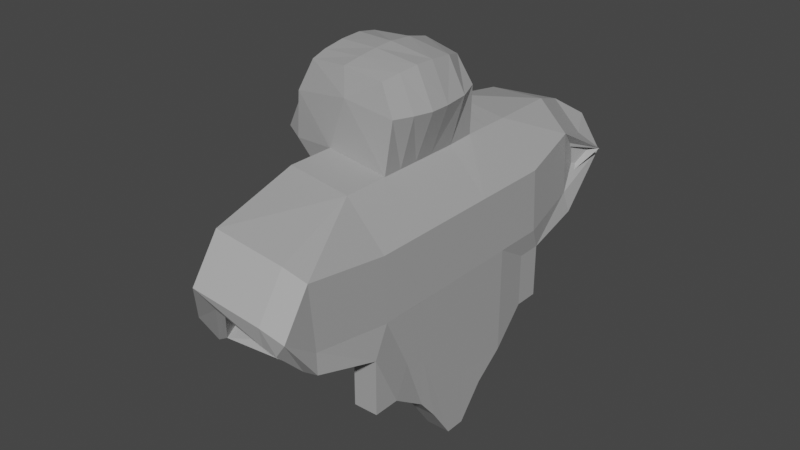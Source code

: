 # Source: Enemy_v0.1.blend  (saved by Blender 2.93.21; exported with 4.5.12 LTS)
import bpy
from mathutils import Matrix  # noqa: F401  (used for matrix-valued properties, if any)

bpy.ops.wm.read_factory_settings(use_empty=True)
scene = bpy.context.scene
scene.name = 'Scene'

# ---- collections
col_collection = bpy.data.collections.new('Collection'); scene.collection.children.link(col_collection)

# ---- materials (node trees are filled in below, after node groups)
mat_material_001 = bpy.data.materials.new('Material.001')
mat_material_001.use_transparent_shadow = False
mat_material = bpy.data.materials.new('Material')
mat_material.alpha_threshold = 0.0
mat_material.use_transparent_shadow = False
mat_material.line_color = (0.0, 0.0, 0.0, 1.0)

# ---- material node trees
mat_material_001.use_nodes = True; mat_material_001.node_tree.nodes.clear()
_N = mat_material_001.node_tree.nodes; _L = mat_material_001.node_tree.links
n0 = _N.new('ShaderNodeBsdfPrincipled'); n0.name = 'Principled BSDF'; n0.location = (10, 300)
n0.distribution = 'GGX'
n0.subsurface_method = 'BURLEY'
n0.inputs[0].default_value = (0.3844, 0.3844, 0.3844, 1.0)
n0.inputs[3].default_value = 1.45
n0.inputs[27].default_value = (0.0, 0.0, 0.0, 1.0)
n0.inputs[28].default_value = 1.0
n1 = _N.new('ShaderNodeOutputMaterial'); n1.name = 'Material Output'; n1.location = (300, 300)
_L.new(n0.outputs[0], n1.inputs[0])
n1.is_active_output = True
mat_material.use_nodes = True; mat_material.node_tree.nodes.clear()
_N = mat_material.node_tree.nodes; _L = mat_material.node_tree.links
n0 = _N.new('ShaderNodeOutputMaterial'); n0.name = 'Material Output'; n0.location = (300, 300)
n1 = _N.new('ShaderNodeBsdfPrincipled'); n1.name = 'Principled BSDF'; n1.location = (10, 300)
n1.distribution = 'GGX'
n1.subsurface_method = 'BURLEY'
n1.inputs[0].default_value = (0.0, 0.0, 0.0, 1.0)
n1.inputs[2].default_value = 0.4
n1.inputs[3].default_value = 1.45
n1.inputs[13].default_value = 1.0
n1.inputs[27].default_value = (0.0, 0.0, 0.0, 1.0)
n1.inputs[28].default_value = 1.0
_L.new(n1.outputs[0], n0.inputs[0])
n0.is_active_output = True

# ---- world
world_world = bpy.data.worlds.new('World'); scene.world = world_world
world_world.use_nodes = True; world_world.node_tree.nodes.clear()
_N = world_world.node_tree.nodes; _L = world_world.node_tree.links
n0 = _N.new('ShaderNodeOutputWorld'); n0.name = 'World Output'; n0.location = (300, 300)
n1 = _N.new('ShaderNodeBackground'); n1.name = 'Background'; n1.location = (10, 300)
n1.inputs[0].default_value = (0.05088, 0.05088, 0.05088, 1.0)
_L.new(n1.outputs[0], n0.inputs[0])
n0.is_active_output = True
world_world.color = (0.05088, 0.05088, 0.05088)
world_world.use_sun_shadow = False
world_world.sun_shadow_jitter_overblur = 0.0

# ---- meshes
me_cube_002 = bpy.data.meshes.new('Cube.002')
me_cube_002.from_pydata([(-0.6181, -1.183, -0.2327), (-0.7042, -1.0, 0.9312), (-1.328, 1.118, -0.2161), (-0.7042, 1.0, 0.9312), (1.382, -1.183, -0.2327), (0.7987, -1.0, 1.078), (0.6722, 1.118, -0.2161), (0.7987, 1.0, 1.078), (-1.0, 0.0, -1.0), (-1.0, -1.0, 0.5012), (-0.7042, 0.0, 0.9312), (-0.9972, 1.001, 0.4996), (-0.3278, 1.118, -0.2161), (0.04722, 1.0, 1.005), (1.0, 1.0, 0.5012), (1.0, 0.0, -1.0), (0.7987, 0.0, 1.078), (1.0, -1.0, 0.5012), (0.3819, -1.183, -0.2327), (0.04722, -1.0, 1.005), (-7.595, 0.76, 1.546), (0.0, 0.0, -1.0), (0.0, -1.0, 0.5012), (1.0, 0.0, 0.0), (0.0, 1.0, 0.5012), (-1.0, 0.0, 0.0), (-0.6181, -0.9387, -0.2327), (0.7987, -0.7561, 1.078), (-0.7042, -0.7561, 0.9312), (1.382, -0.9387, -0.2327), (-5.997, 0.76, 1.412), (0.3819, -0.9387, -0.2327), (1.0, -0.7561, 0.5012), (-1.0, -0.7561, 0.5012), (-0.7042, -0.378, 0.9312), (1.015, -0.3971, -0.7039), (-1.0, -0.378, 0.0), (-0.9849, -0.3971, -0.7039), (0.7987, -0.378, 1.078), (-6.796, 0.5213, 1.479), (0.0151, -0.3971, -0.7039), (1.0, -0.378, 0.0), (-0.7042, -0.189, 0.9312), (1.0, -0.189, -1.0), (-1.0, -0.189, 0.0), (-1.0, -0.189, -1.0), (0.7987, -0.189, 1.078), (-7.595, 0.5213, 1.546), (0.0, -0.189, -1.0), (1.0, -0.189, 0.0), (-1.0, -0.5671, -0.4988), (0.7987, -0.5671, 1.078), (-5.997, 0.5213, 1.412), (0.0, -0.5671, -0.4988), (1.0, -0.5671, 0.5012), (-0.7042, -0.5671, 0.9312), (1.0, -0.5671, -0.4988), (-1.0, -0.5671, 0.5012), (-0.7042, 0.5213, 0.9312), (1.0, 0.5213, -0.4988), (-1.0, 0.5213, -0.4988), (0.7987, 0.5213, 1.078), (-6.796, 1.0, 1.479), (0.0, 0.5213, -0.4988), (1.0, 0.5213, 0.5012), (-1.0, 0.5213, 0.5012), (-0.9849, 0.2415, -0.7039), (0.7987, 0.2606, 1.078), (-7.529, 1.044, 1.538), (0.0151, 0.2415, -0.7039), (1.0, 0.2606, 0.0), (-0.7042, 0.2606, 0.9312), (1.015, 0.2415, -0.7039), (-1.0, 0.2606, 0.0), (-0.7042, 0.76, 0.9312), (0.6722, 0.8784, -0.2161), (-1.0, 0.76, 0.5012), (-1.328, 0.8784, -0.2161), (0.7987, 0.76, 1.078), (-5.997, 1.0, 1.412), (-0.3278, 0.8784, -0.2161), (1.0, 0.76, 0.5012), (-0.9938, -1.0, 0.4998), (-0.9912, 1.001, 0.4983), (1.006, 1.0, 0.5002), (1.006, -1.0, 0.5002), (0.006152, -1.0, 0.5), (1.006, 0.0, 0.5002), (0.006152, 1.0, 0.5), (-0.9938, 0.0, 0.4998), (-0.9938, -0.7561, 0.4998), (1.006, -0.7561, 0.5002), (1.006, -0.378, 0.5002), (-0.9938, -0.378, 0.4998), (1.006, -0.189, 0.5002), (-0.9938, -0.189, 0.4998), (-0.9938, -0.5671, 0.4998), (1.006, -0.5671, 0.5002), (1.006, 0.5213, 0.5002), (-0.9938, 0.5213, 0.4998), (-0.9938, 0.2606, 0.4998), (1.006, 0.2606, 0.5002), (1.006, 0.76, 0.5002), (-0.9938, 0.76, 0.4998), (-1.328, 1.118, 0.2841), (0.6722, 1.118, 0.2841), (1.382, -1.183, 0.2675), (-0.6181, -1.183, 0.2675), (0.3819, -1.183, 0.2675), (1.0, 0.0, -0.4998), (-0.3278, 1.118, 0.2841), (-1.0, 0.0, -0.4998), (-1.0, -0.7561, 0.001374), (1.0, -0.7561, 0.001374), (1.0, -0.378, -0.4998), (-1.0, -0.378, -0.4998), (1.0, -0.189, -0.4998), (-1.0, -0.189, -0.4998), (-1.0, -0.5671, 0.001374), (1.0, -0.5671, 0.001374), (-1.0, 0.5213, 0.001374), (1.0, 0.5213, 0.001374), (-1.0, 0.2606, -0.4998), (1.0, 0.2606, -0.4998), (0.6722, 0.8784, 0.2841), (-1.328, 0.8784, 0.2841), (-2.976, -1.0, 1.247), (-2.929, 1.0, 1.256), (-2.446, -1.0, 1.461), (-2.443, 1.0, 1.472), (-2.976, 0.0, 1.247), (-2.686, 1.0, 1.364), (-2.446, 0.0, 1.461), (-2.711, -1.0, 1.354), (-2.711, 0.0, 1.354), (-2.446, -0.7561, 1.461), (-2.976, -0.7561, 1.247), (-2.976, -0.378, 1.247), (-2.446, -0.378, 1.461), (-2.711, -0.378, 1.354), (-2.976, -0.189, 1.247), (-2.446, -0.189, 1.461), (-2.711, -0.189, 1.354), (-2.446, -0.5671, 1.461), (-2.711, -0.5671, 1.354), (-2.976, -0.5671, 1.247), (-2.929, 0.5213, 1.256), (-2.443, 0.5213, 1.472), (-2.686, 0.5213, 1.364), (-2.446, 0.2606, 1.461), (-2.711, 0.2606, 1.354), (-2.976, 0.2606, 1.247), (-2.929, 0.76, 1.256), (-2.443, 0.76, 1.472), (-9.434, 0.8287, 1.324), (-2.976, -1.0, 1.247), (-7.436, 0.8287, 1.335), (-8.396, 0.5909, 1.315), (-9.374, 0.5913, 1.302), (-7.396, 0.5909, 1.32), (-8.435, 1.069, 1.329), (-9.434, 1.069, 1.324), (-7.436, 1.069, 1.335), (-2.446, -1.0, 1.461), (-2.711, -1.0, 1.354), (-2.446, -0.7561, 1.461), (-2.976, -0.7561, 1.247), (-2.976, -1.0, 1.247), (-2.446, -0.5671, 1.461), (-2.711, -0.5671, 1.354), (-2.976, -0.5671, 1.247), (-2.976, -1.0, 1.247), (-2.446, -1.0, 1.461), (-2.711, -1.0, 1.354), (-2.446, -0.7561, 1.461), (-2.976, -0.7561, 1.247), (-5.828, -1.019, 1.428), (-2.446, -0.5671, 1.461), (-2.711, -0.5671, 1.354), (-2.976, -0.5671, 1.247), (-2.446, -1.0, 1.461), (-2.711, -1.0, 1.354), (-2.446, -0.7561, 1.461), (-2.976, -0.7561, 1.247), (-7.476, -0.9635, 1.322), (-2.446, -0.5671, 1.461), (-2.711, -0.5671, 1.354), (-2.976, -0.5671, 1.247), (-7.438, -1.019, 1.56), (-6.633, -1.019, 1.494), (-7.438, -0.7756, 1.56), (-5.828, -0.7756, 1.428), (-7.476, -0.9635, 1.322), (-7.438, -0.5865, 1.56), (-6.633, -0.5865, 1.494), (-5.828, -0.5865, 1.428), (-9.319, -0.9897, 1.275), (-8.359, -0.9847, 1.287), (-9.532, -0.7068, 1.328), (-7.535, -0.7068, 1.341), (-9.517, -0.5175, 1.322), (-8.531, -0.5177, 1.333), (-7.535, -0.5178, 1.341), (-9.319, -0.9897, 1.275), (-8.359, -0.9847, 1.287), (-9.532, -0.7068, 1.328), (-7.535, -0.7068, 1.341), (-9.517, -0.5175, 1.322), (-8.531, -0.5177, 1.333), (-7.535, -0.5178, 1.341), (-7.269, 0.9275, 0.5803), (-5.174, 0.9243, 0.5655), (-6.729, 0.5862, 0.6244), (-7.97, 0.5692, 0.6679), (-5.871, 0.578, 0.6459), (-5.408, 1.336, 0.7067), (-7.449, 1.282, 0.6942), (-4.049, 1.158, 0.5566), (-5.657, 0.9152, 0.5868), (-6.501, -1.027, 0.7238), (-8.404, -1.067, 0.6791), (-7.393, -1.043, 0.6684), (-8.297, -0.6178, 0.6336), (-6.223, -0.6102, 0.6232), (-7.179, -0.5885, 0.6005), (-8.336, -0.4271, 0.6499), (-7.243, -0.4125, 0.6204), (-6.273, -0.4149, 0.6403), (-0.9938, -1.0, 0.4998), (-0.7042, -1.0, 0.9312), (0.04722, -1.0, 1.005), (-0.6181, -1.183, 0.2675), (-1.0, -1.0, 0.5012), (0.7987, -1.0, 1.078), (0.0, -1.0, 0.5012), (1.0, -1.0, 0.5012), (1.006, -1.0, 0.5002), (0.006152, -1.0, 0.5), (1.382, -1.183, 0.2675), (0.3819, -1.183, 0.2675), (-1.098, -1.752, 0.6183), (-0.7797, -1.73, 1.05), (-0.0802, -1.796, 1.065), (-0.686, -1.819, 0.464), (-1.103, -1.751, 0.6199), (0.7158, -1.798, 1.191), (-0.1499, -1.815, 0.5946), (0.8844, -1.76, 0.6197), (0.8906, -1.76, 0.6189), (-0.1438, -1.815, 0.5934), (1.327, -1.804, 0.4682), (0.2972, -1.832, 0.4634), (-1.238, 1.636, 1.094), (-0.1308, 1.637, 1.19), (-1.706, 1.58, 1.05), (-1.215, 1.675, 0.5983), (0.07105, 1.643, 0.6078), (-2.317, 1.655, 0.5712), (-2.315, 1.655, 0.5696), (0.08025, 1.643, 0.6068), (-1.209, 1.675, 0.5971), (-1.431, 1.669, 0.418), (0.4597, 1.681, 0.4144), (-0.5742, 1.685, 0.4133), (-1.219, -1.798, 1.09), (-1.769, -1.729, 1.099), (-1.169, -1.832, 1.267), (-4.655, -1.793, 1.247), (-6.289, -1.913, 1.411), (-5.823, 1.56, 1.19), (-6.123, 1.615, 1.191), (-8.032, 1.738, 1.404), (-3.458, 1.672, 1.315), (-3.026, 1.704, 1.434), (-3.552, 1.598, 1.176), (-6.729, 0.5862, 0.6244), (-7.97, 0.5692, 0.6679), (-5.871, 0.578, 0.6459), (-8.336, -0.4271, 0.6499), (-7.243, -0.4125, 0.6204), (-6.273, -0.4149, 0.6403), (-6.369, 0.0311, 0.1919), (-7.367, 0.03112, 0.1865), (-5.37, 0.03108, 0.1972), (-7.446, -0.0806, 0.1941), (-6.448, -0.08058, 0.2006), (-5.45, -0.08056, 0.2071), (-7.209, -1.181, 0.6752), (-6.37, -1.631, 0.6721), (-7.943, -1.202, 0.7271), (-8.902, -1.175, 0.959), (-6.865, -1.663, 0.6582), (-8.16, -1.72, 0.9686), (-7.421, 1.062, 1.19), (-8.388, 1.051, 1.279), (-1.919, 0.4622, 1.94), (-5.649, 1.53, 0.8543), (-6.539, 1.634, 1.032), (-8.441, 1.721, 1.14), (-1.042, -0.1781, 1.919), (-1.383, -0.3618, 1.927), (-1.042, 0.01094, 1.919), (-1.919, 0.4622, 1.94), (-6.765, 0.5189, 1.944), (-1.042, -0.1781, 1.919), (-1.251, 0.2575, 1.925), (-2.446, -0.5671, 1.461), (-7.438, -0.5865, 1.56), (-1.875, -0.5476, 1.938), (-1.042, -0.1781, 1.919), (-1.383, -0.3618, 1.927), (-1.042, 0.01094, 1.919), (-1.383, -0.3618, 1.927), (-1.251, 0.2575, 1.925), (-1.875, -0.5476, 1.938), (-5.947, -0.586, 2.016), (-1.042, 0.01094, 1.919), (-1.251, 0.2575, 1.925), (-3.475, 0.4758, 2.162), (-2.498, -0.1747, 2.261), (-2.736, -0.3485, 2.236), (-3.005, -0.523, 2.204), (-2.512, 0.01138, 2.258), (-2.677, 0.2497, 2.229), (-6.61, 0.4981, 2.235), (-6.124, -0.1879, 2.315), (-6.202, -0.3669, 2.29), (-6.254, -0.5409, 2.259), (-6.106, -0.006586, 2.327), (-6.194, 0.2352, 2.305), (-9.63, 0.4863, 2.171), (-9.386, -0.1805, 2.313), (-9.447, -0.378, 2.276), (-9.255, -0.5346, 2.242), (-9.393, 0.02598, 2.323), (-9.459, 0.2189, 2.288), (-10.99, 0.5175, 1.903), (-11.42, -0.2142, 1.96), (-11.28, -0.4009, 1.955), (-10.57, -0.5608, 1.955), (-11.42, -0.02517, 1.96), (-11.42, 0.2345, 1.958), (-11.31, 0.4907, 1.516), (-13.19, -0.2195, 1.544), (-12.99, -0.4101, 1.539), (-10.97, -0.5447, 1.533), (-13.28, -0.01679, 1.552), (-13.31, 0.2472, 1.542), (-5.657, 0.976, 0.4272), (-4.549, 1.062, 0.5781), (-5.486, 1.037, 0.5614), (-7.211, -0.6777, 0.5139), (-5.214, -0.6856, 0.5269), (-6.151, -0.6611, 0.4973), (-0.7042, 0.5213, 0.9312), (-0.7042, 0.2606, 0.9312), (-2.929, 0.5213, 1.256), (-2.976, 0.2606, 1.247), (-6.729, 0.5862, 0.6244), (-7.97, 0.5692, 0.6679), (-6.369, 0.0311, 0.1919), (-7.367, 0.03112, 0.1865), (0.3523, -2.09, 0.7248), (-0.3472, -2.025, 0.7098), (1.148, -2.093, 0.8515), (-1.336, -2.024, 0.7593), (-0.7869, -2.093, 0.7499), (-0.7369, -2.127, 0.9274), (-4.223, -2.088, 0.9072), (-4.645, -2.13, 0.9114), (-5.857, -2.208, 1.071), (-6.433, -1.958, 0.4911), (-5.938, -1.926, 0.5117), (-7.728, -2.015, 0.6531), (1.009, 2.048, 0.9483), (-1.073, 2.049, 1.044), (0.3456, 2.051, 0.9628), (-3.875, 2.027, 1.045), (-9.178, 2.033, 1.278), (-3.969, 2.116, 1.288), (-1.304, 2.01, 1.03), (-3.962, 1.977, 1.056), (-4.717, 2.016, 0.8653), (-9.587, 2.016, 1.014), (-1.037, 2.167, 0.796), (0.1665, 2.199, 0.8698), (-1.68, 2.175, 0.8179), (-5.77, 2.184, 0.9618), (-7.471, 2.374, 1.145), (-3.01, 2.277, 1.02), (-2.461, 2.348, 1.114), (-3.231, 2.161, 0.9172), (-5.829, 2.141, 0.9899), (-6.798, 2.114, 0.8094), (-8.158, 2.269, 0.9106), (-6.798, 2.114, 0.5901), (-9.475, 1.857, 0.7861), (-8.046, 2.11, 0.6826), (-8.441, 1.721, 1.14), (-9.587, 2.016, 1.014), (-8.672, 0.5802, 0.9851), (-8.926, -0.4723, 0.986), (-9.445, 0.03693, 1.312), (-8.611, 0.05334, 0.6458), (-10.01, 0.05399, 0.9856), (-8.127, 0.2824, 0.4141), (-6.549, 0.3087, 0.4081), (-8.354, -0.2735, 0.4114), (-6.85, -0.2484, 0.4128), (-5.866, -0.2496, 0.4261)], [(293, 294), (62, 294)], [(103, 74, 3, 83), (104, 11, 257, 261), (91, 27, 5, 85), (85, 5, 233, 236), (31, 29, 4, 18), (27, 51, 143, 135), (61, 78, 153, 147), (1, 19, 133, 126), (74, 58, 146, 152), (26, 31, 18, 0), (66, 69, 21, 8), (69, 72, 15, 21), (82, 86, 237, 228), (9, 107, 231, 232), (5, 19, 230, 233), (113, 32, 17, 106), (123, 70, 23, 109), (101, 67, 16, 87), (3, 13, 252, 254), (88, 83, 258, 260), (24, 14, 256, 255), (125, 76, 11, 104), (117, 44, 25, 111), (95, 42, 10, 89), (82, 1, 28, 90), (107, 9, 33, 112), (119, 54, 32, 113), (50, 53, 31, 26), (67, 61, 147, 149), (46, 16, 132, 141), (53, 56, 29, 31), (97, 51, 27, 91), (94, 46, 38, 92), (48, 43, 35, 40), (13, 3, 127, 131), (3, 74, 152, 127), (45, 48, 40, 37), (116, 49, 41, 114), (96, 55, 34, 93), (118, 57, 36, 115), (109, 23, 49, 116), (8, 21, 48, 45), (38, 46, 141, 138), (364, 362, 363, 365, 366, 367), (21, 15, 43, 48), (87, 16, 46, 94), (93, 34, 42, 95), (115, 36, 44, 117), (112, 33, 57, 118), (90, 28, 55, 96), (92, 38, 51, 97), (40, 35, 56, 53), (19, 5, 128, 133), (51, 38, 138, 143), (37, 40, 53, 50), (114, 41, 54, 119), (122, 73, 65, 120), (102, 78, 61, 98), (124, 81, 64, 121), (80, 75, 59, 63), (77, 80, 63, 60), (5, 27, 135, 128), (78, 7, 129, 153), (100, 71, 58, 99), (89, 10, 71, 100), (111, 25, 73, 122), (98, 61, 67, 101), (121, 64, 70, 123), (63, 59, 72, 69), (60, 63, 69, 66), (71, 10, 130, 151), (10, 42, 140, 130), (42, 34, 137, 140), (28, 1, 126, 136), (2, 12, 80, 77), (12, 6, 75, 80), (105, 14, 81, 124), (84, 7, 78, 102), (120, 65, 76, 125), (99, 58, 74, 103), (65, 99, 103, 76), (14, 84, 102, 81), (64, 98, 101, 70), (25, 89, 100, 73), (73, 100, 99, 65), (81, 102, 98, 64), (41, 92, 97, 54), (33, 90, 96, 57), (36, 93, 95, 44), (23, 87, 94, 49), (57, 96, 93, 36), (49, 94, 92, 41), (54, 97, 91, 32), (9, 82, 90, 33), (44, 95, 89, 25), (11, 83, 88, 24), (70, 101, 87, 23), (17, 85, 86, 22), (22, 86, 82, 9), (32, 91, 85, 17), (24, 88, 84, 14), (76, 103, 83, 11), (60, 120, 125, 77), (6, 105, 124, 75), (59, 121, 123, 72), (8, 111, 122, 66), (75, 124, 121, 59), (66, 122, 120, 60), (35, 114, 119, 56), (26, 112, 118, 50), (37, 115, 117, 45), (15, 109, 116, 43), (50, 118, 115, 37), (43, 116, 114, 35), (56, 119, 113, 29), (0, 107, 112, 26), (45, 117, 111, 8), (77, 125, 104, 2), (2, 104, 110, 12), (12, 110, 105, 6), (72, 123, 109, 15), (29, 113, 106, 4), (4, 106, 108, 18), (18, 108, 107, 0), (126, 133, 164, 155), (133, 128, 163, 164), (149, 150, 134, 132), (150, 151, 130, 134), (145, 136, 166, 170), (143, 144, 169, 168), (142, 140, 137, 139), (141, 142, 139, 138), (132, 134, 142, 141), (134, 130, 140, 142), (139, 137, 145, 144), (138, 139, 144, 143), (132, 141, 299, 301), (148, 147, 47, 39), (148, 146, 151, 150), (147, 148, 150, 149), (127, 79, 269, 274), (152, 146, 52, 30), (55, 28, 136, 145), (34, 55, 145, 137), (7, 13, 131, 129), (16, 67, 149, 132), (52, 39, 157, 159), (62, 79, 162, 160), (30, 52, 159, 156), (79, 30, 156, 162), (153, 129, 68, 20), (146, 148, 39, 52), (127, 152, 30, 79), (147, 153, 20, 47), (159, 157, 212, 214), (206, 192, 219, 223), (205, 207, 401, 225, 222), (207, 208, 226, 225, 401), (47, 20, 154, 158), (20, 68, 161, 154), (68, 62, 160, 161), (39, 47, 158, 157), (166, 155, 171, 175), (170, 166, 175, 179), (163, 165, 174, 172), (168, 169, 178, 177), (135, 143, 168, 165), (144, 145, 170, 169), (136, 126, 155, 166), (128, 135, 165, 163), (172, 174, 182, 180), (177, 178, 186, 185), (173, 172, 180, 181), (174, 177, 185, 182), (155, 164, 173, 171), (169, 170, 179, 178), (165, 168, 177, 174), (164, 163, 172, 173), (233, 230, 229, 241, 242, 245), (182, 185, 193, 190), (186, 187, 195, 194), (266, 245, 364, 367), (179, 175, 183, 187), (175, 171, 167, 183), (171, 173, 181, 167), (178, 179, 187, 186), (190, 193, 200, 198), (194, 195, 202, 201), (176, 189, 197, 184), (191, 176, 184, 199), (185, 186, 194, 193), (180, 182, 190, 188), (187, 183, 191, 195), (183, 167, 176, 191), (202, 199, 206, 209), (196, 198, 205, 203), (200, 201, 208, 207), (197, 196, 203, 204), (189, 188, 196, 197), (193, 194, 201, 200), (188, 190, 198, 196), (195, 191, 199, 202), (158, 154, 210, 213, 400), (208, 209, 227, 226), (162, 156, 211, 217), (204, 203, 220, 221), (199, 184, 192, 206), (184, 197, 204, 192), (201, 202, 209, 208), (198, 200, 207, 205), (218, 211, 214, 212), (210, 218, 212, 213), (216, 215, 218, 210), (215, 217, 211, 218), (224, 223, 219, 221), (222, 224, 221, 220), (225, 226, 224, 222), (226, 227, 223, 224), (157, 158, 400, 213, 212), (156, 159, 214, 211), (203, 205, 222, 220), (160, 162, 217, 215), (154, 161, 216, 210), (192, 204, 221, 219), (161, 160, 215, 216), (209, 206, 223, 227), (159, 209, 208, 207, 402, 158, 157), (227, 214, 212, 213, 403, 225, 226), (404, 400, 158, 402), (159, 209, 227, 214), (267, 265, 365, 368), (231, 239, 251, 243), (236, 233, 245, 248), (228, 237, 249, 240), (19, 1, 229, 230), (1, 82, 228, 229), (108, 106, 238, 239), (22, 9, 232, 234), (86, 85, 236, 237), (106, 17, 235, 238), (107, 108, 239, 231), (17, 22, 234, 235), (249, 242, 241, 240), (251, 246, 244, 243), (250, 247, 246, 251), (248, 245, 242, 249), (238, 235, 247, 250), (229, 228, 240, 241), (234, 232, 244, 246), (180, 233, 245, 266), (237, 236, 248, 249), (235, 234, 246, 247), (239, 238, 250, 251), (232, 231, 243, 244), (260, 252, 253, 259), (263, 255, 256, 262), (261, 257, 255, 263), (258, 254, 252, 260), (11, 24, 255, 257), (110, 104, 261, 263), (14, 105, 262, 256), (83, 3, 254, 258), (84, 88, 260, 259), (105, 110, 263, 262), (13, 7, 253, 252), (7, 84, 259, 253), (268, 292, 373, 370), (241, 265, 365, 363), (188, 189, 289, 290), (176, 167, 265, 267), (229, 167, 265, 241), (180, 188, 268, 266), (181, 180, 266, 264, 265, 167), (270, 269, 296, 297), (270, 297, 382, 377), (131, 127, 274, 272), (68, 129, 273, 271), (129, 131, 272, 273), (269, 270, 377, 381), (254, 252, 374, 376), (253, 7, 129, 273), (254, 3, 127, 274), (213, 212, 275, 276), (227, 226, 279, 280), (212, 214, 277, 275), (226, 225, 278, 279), (409, 408, 285, 286), (275, 277, 283, 281), (408, 407, 284, 285), (369, 370, 373, 371), (281, 283, 286, 285, 284, 282), (354, 355, 357, 356), (214, 280, 409, 286, 283, 277, 227), (289, 287, 288, 291), (290, 289, 291, 292), (176, 267, 288, 287), (268, 188, 290, 292), (189, 176, 287, 289), (242, 241, 363, 362), (188, 196, 203, 220, 290), (220, 221, 219, 287, 289, 290), (176, 192, 287, 219), (216, 215, 297, 298), (161, 68, 271, 298), (215, 217, 296, 297), (298, 161, 216), (296, 217, 162), (147, 47, 303, 302), (79, 162, 296, 269), (141, 138, 300, 299), (300, 138, 143, 306, 308, 310), (132, 149, 305, 301), (147, 302, 313, 305, 149), (311, 309, 304, 316), (301, 305, 313, 311), (299, 300, 310, 309), (313, 302, 295, 317), (301, 299, 309, 311), (185, 193, 307, 306), (306, 307, 315, 308), (311, 313, 317, 316), (309, 310, 312, 304), (310, 308, 314, 312), (312, 314, 321, 320), (316, 304, 319, 322), (317, 295, 318, 323), (316, 317, 323, 322), (304, 312, 320, 319), (319, 320, 326, 325), (320, 321, 327, 326), (322, 319, 325, 328), (323, 318, 324, 329), (322, 323, 329, 328), (325, 326, 332, 331), (326, 327, 333, 332), (328, 325, 331, 334), (329, 324, 330, 335), (328, 329, 335, 334), (331, 332, 338, 337), (332, 333, 339, 338), (334, 331, 337, 340), (335, 330, 336, 341), (334, 335, 341, 340), (337, 338, 344, 343), (338, 339, 345, 344), (340, 337, 343, 346), (341, 336, 342, 347), (340, 341, 347, 346), (315, 321, 314, 308), (321, 315, 327), (333, 327, 315), (339, 333, 315), (307, 345, 339, 315), (303, 318, 295, 302), (318, 303, 324), (330, 324, 303), (336, 330, 303), (47, 342, 336, 303), (158, 342, 47), (200, 345, 307, 193), (218, 211, 349, 350), (210, 218, 350, 348), (349, 217, 215, 216, 348, 350), (348, 216, 210), (349, 211, 217), (224, 223, 352, 353), (222, 224, 353, 351), (221, 220, 351, 353, 352, 219), (222, 351, 220), (219, 352, 223), (279, 278, 407, 408), (405, 406, 360, 361), (366, 367, 370, 369), (365, 366, 369, 368), (368, 369, 371, 372), (291, 288, 372, 371), (266, 268, 370, 367), (245, 242, 362, 364), (288, 267, 368, 372), (292, 291, 371, 373), (248, 245, 364), (247, 246, 362, 364), (249, 240, 363, 362), (363, 240, 241), (372, 288, 244, 243), (251, 362, 246, 249), (251, 243, 363, 362), (363, 243, 244, 240), (364, 362, 247, 250), (364, 250, 251, 362), (258, 296, 217, 83), (377, 382, 393, 387), (376, 374, 384, 386), (382, 383, 394, 393), (274, 269, 381, 380), (253, 273, 379, 375), (271, 273, 379, 378), (298, 271, 378, 383), (274, 254, 376, 380), (252, 253, 375, 374), (297, 298, 383, 382), (375, 253, 259), (260, 376, 252, 254), (259, 260, 374, 375), (376, 254, 257, 255), (260, 376, 374), (392, 387, 388, 390, 389, 391), (388, 387, 393, 394), (386, 384, 385, 390, 389, 391), (381, 377, 387, 392), (383, 378, 388, 394), (375, 379, 390, 385), (380, 381, 392, 391), (380, 376, 386, 391), (374, 375, 385, 384), (378, 379, 390, 388), (385, 375, 256, 262), (385, 262, 263, 384), (374, 384, 263, 255), (386, 376, 257, 261), (261, 263, 384, 386), (395, 296, 297, 382, 393), (383, 394, 397, 396), (383, 298, 398, 399), (216, 298, 383, 396), (395, 396, 216, 296), (396, 397, 395), (397, 394, 393, 395), (231, 287, 288, 243), (243, 288, 244), (401, 404, 402, 207), (225, 403, 404, 401), (403, 213, 400, 404), (280, 279, 408, 409), (359, 358, 406, 405), (405, 403, 359, 213), (407, 403, 278, 225), (407, 405, 361, 282, 284), (405, 407, 403)])
_uv = me_cube_002.uv_layers.new(name='UVMap')
_uv.uv.foreach_set('vector', [0.5625, 0.22, 0.625, 0.22, 0.625, 0.25, 0.5625, 0.25, 0.4375, 0.25, 0.5, 0.25, 0.5, 0.25, 0.4375, 0.25, 0.5625, 0.7195, 0.625, 0.7195, 0.625, 0.75, 0.5625, 0.75, 0.5625, 0.75, 0.625, 0.75, 0.625, 0.75, 0.5625, 0.75, 0.25, 0.7195, 0.375, 0.7195, 0.375, 0.75, 0.25, 0.75, 0.625, 0.7195, 0.625, 0.6959, 0.625, 0.6959, 0.625, 0.7195, 0.625, 0.5598, 0.625, 0.53, 0.625, 0.53, 0.625, 0.5598, 0.625, 1.0, 0.625, 0.875, 0.625, 0.875, 0.625, 1.0, 0.625, 0.22, 0.625, 0.1902, 0.625, 0.1902, 0.625, 0.22, 0.125, 0.7195, 0.25, 0.7195, 0.25, 0.75, 0.125, 0.75, 0.125, 0.5924, 0.25, 0.5924, 0.25, 0.625, 0.125, 0.625, 0.25, 0.5924, 0.375, 0.5924, 0.375, 0.625, 0.25, 0.625, 0.5625, 1.0, 0.5625, 0.875, 0.5625, 0.875, 0.5625, 1.0, 0.5, 0.0, 0.4375, 0.0, 0.4375, 0.0, 0.5, 0.0, 0.625, 0.75, 0.625, 0.875, 0.625, 0.875, 0.625, 0.75, 0.4375, 0.7195, 0.5, 0.7195, 0.5, 0.75, 0.4375, 0.75, 0.4375, 0.5924, 0.5, 0.5924, 0.5, 0.625, 0.4375, 0.625, 0.5625, 0.5924, 0.625, 0.5924, 0.625, 0.625, 0.5625, 0.625, 0.625, 0.25, 0.625, 0.375, 0.625, 0.375, 0.625, 0.25, 0.5625, 0.375, 0.5625, 0.25, 0.5625, 0.25, 0.5625, 0.375, 0.5, 0.375, 0.5, 0.5, 0.5, 0.5, 0.5, 0.375, 0.4375, 0.22, 0.5, 0.22, 0.5, 0.25, 0.4375, 0.25, 0.4375, 0.1014, 0.5, 0.1014, 0.5, 0.125, 0.4375, 0.125, 0.5625, 0.1014, 0.625, 0.1014, 0.625, 0.125, 0.5625, 0.125, 0.5625, 0.0, 0.625, 0.0, 0.625, 0.03049, 0.5625, 0.03049, 0.4375, 0.0, 0.5, 0.0, 0.5, 0.03049, 0.4375, 0.03049, 0.4375, 0.6959, 0.5, 0.6959, 0.5, 0.7195, 0.4375, 0.7195, 0.125, 0.6959, 0.25, 0.6959, 0.25, 0.7195, 0.125, 0.7195, 0.625, 0.5924, 0.625, 0.5598, 0.625, 0.5598, 0.625, 0.5924, 0.625, 0.6486, 0.625, 0.625, 0.625, 0.625, 0.625, 0.6486, 0.25, 0.6959, 0.375, 0.6959, 0.375, 0.7195, 0.25, 0.7195, 0.5625, 0.6959, 0.625, 0.6959, 0.625, 0.7195, 0.5625, 0.7195, 0.5625, 0.6486, 0.625, 0.6486, 0.625, 0.6723, 0.5625, 0.6723, 0.25, 0.6486, 0.375, 0.6486, 0.375, 0.6723, 0.25, 0.6723, 0.625, 0.375, 0.625, 0.25, 0.625, 0.25, 0.625, 0.375, 0.625, 0.25, 0.625, 0.22, 0.625, 0.22, 0.625, 0.25, 0.125, 0.6486, 0.25, 0.6486, 0.25, 0.6723, 0.125, 0.6723, 0.4375, 0.6486, 0.5, 0.6486, 0.5, 0.6723, 0.4375, 0.6723, 0.5625, 0.05412, 0.625, 0.05412, 0.625, 0.07774, 0.5625, 0.07774, 0.4375, 0.05412, 0.5, 0.05412, 0.5, 0.07774, 0.4375, 0.07774, 0.4375, 0.625, 0.5, 0.625, 0.5, 0.6486, 0.4375, 0.6486, 0.125, 0.625, 0.25, 0.625, 0.25, 0.6486, 0.125, 0.6486, 0.625, 0.6723, 0.625, 0.6486, 0.625, 0.6486, 0.625, 0.6723, 0.0, 0.0, 0.0, 0.0, 0.0, 0.0, 0.0, 0.0, 0.0, 0.0, 0.0, 0.0, 0.25, 0.625, 0.375, 0.625, 0.375, 0.6486, 0.25, 0.6486, 0.5625, 0.625, 0.625, 0.625, 0.625, 0.6486, 0.5625, 0.6486, 0.5625, 0.07774, 0.625, 0.07774, 0.625, 0.1014, 0.5625, 0.1014, 0.4375, 0.07774, 0.5, 0.07774, 0.5, 0.1014, 0.4375, 0.1014, 0.4375, 0.03049, 0.5, 0.03049, 0.5, 0.05412, 0.4375, 0.05412, 0.5625, 0.03049, 0.625, 0.03049, 0.625, 0.05412, 0.5625, 0.05412, 0.5625, 0.6723, 0.625, 0.6723, 0.625, 0.6959, 0.5625, 0.6959, 0.25, 0.6723, 0.375, 0.6723, 0.375, 0.6959, 0.25, 0.6959, 0.625, 0.875, 0.625, 0.75, 0.625, 0.75, 0.625, 0.875, 0.625, 0.6959, 0.625, 0.6723, 0.625, 0.6723, 0.625, 0.6959, 0.125, 0.6723, 0.25, 0.6723, 0.25, 0.6959, 0.125, 0.6959, 0.4375, 0.6723, 0.5, 0.6723, 0.5, 0.6959, 0.4375, 0.6959, 0.4375, 0.1576, 0.5, 0.1576, 0.5, 0.1902, 0.4375, 0.1902, 0.5625, 0.53, 0.625, 0.53, 0.625, 0.5598, 0.5625, 0.5598, 0.4375, 0.53, 0.5, 0.53, 0.5, 0.5598, 0.4375, 0.5598, 0.25, 0.53, 0.375, 0.53, 0.375, 0.5598, 0.25, 0.5598, 0.125, 0.53, 0.25, 0.53, 0.25, 0.5598, 0.125, 0.5598, 0.625, 0.75, 0.625, 0.7195, 0.625, 0.7195, 0.625, 0.75, 0.625, 0.53, 0.625, 0.5, 0.625, 0.5, 0.625, 0.53, 0.5625, 0.1576, 0.625, 0.1576, 0.625, 0.1902, 0.5625, 0.1902, 0.5625, 0.125, 0.625, 0.125, 0.625, 0.1576, 0.5625, 0.1576, 0.4375, 0.125, 0.5, 0.125, 0.5, 0.1576, 0.4375, 0.1576, 0.5625, 0.5598, 0.625, 0.5598, 0.625, 0.5924, 0.5625, 0.5924, 0.4375, 0.5598, 0.5, 0.5598, 0.5, 0.5924, 0.4375, 0.5924, 0.25, 0.5598, 0.375, 0.5598, 0.375, 0.5924, 0.25, 0.5924, 0.125, 0.5598, 0.25, 0.5598, 0.25, 0.5924, 0.125, 0.5924, 0.625, 0.1576, 0.625, 0.125, 0.625, 0.125, 0.625, 0.1576, 0.625, 0.125, 0.625, 0.1014, 0.625, 0.1014, 0.625, 0.125, 0.625, 0.1014, 0.625, 0.07774, 0.625, 0.07774, 0.625, 0.1014, 0.625, 0.03049, 0.625, 0.0, 0.625, 0.0, 0.625, 0.03049, 0.125, 0.5, 0.25, 0.5, 0.25, 0.53, 0.125, 0.53, 0.25, 0.5, 0.375, 0.5, 0.375, 0.53, 0.25, 0.53, 0.4375, 0.5, 0.5, 0.5, 0.5, 0.53, 0.4375, 0.53, 0.5625, 0.5, 0.625, 0.5, 0.625, 0.53, 0.5625, 0.53, 0.4375, 0.1902, 0.5, 0.1902, 0.5, 0.22, 0.4375, 0.22, 0.5625, 0.1902, 0.625, 0.1902, 0.625, 0.22, 0.5625, 0.22, 0.5, 0.1902, 0.5625, 0.1902, 0.5625, 0.22, 0.5, 0.22, 0.5, 0.5, 0.5625, 0.5, 0.5625, 0.53, 0.5, 0.53, 0.5, 0.5598, 0.5625, 0.5598, 0.5625, 0.5924, 0.5, 0.5924, 0.5, 0.125, 0.5625, 0.125, 0.5625, 0.1576, 0.5, 0.1576, 0.5, 0.1576, 0.5625, 0.1576, 0.5625, 0.1902, 0.5, 0.1902, 0.5, 0.53, 0.5625, 0.53, 0.5625, 0.5598, 0.5, 0.5598, 0.5, 0.6723, 0.5625, 0.6723, 0.5625, 0.6959, 0.5, 0.6959, 0.5, 0.03049, 0.5625, 0.03049, 0.5625, 0.05412, 0.5, 0.05412, 0.5, 0.07774, 0.5625, 0.07774, 0.5625, 0.1014, 0.5, 0.1014, 0.5, 0.625, 0.5625, 0.625, 0.5625, 0.6486, 0.5, 0.6486, 0.5, 0.05412, 0.5625, 0.05412, 0.5625, 0.07774, 0.5, 0.07774, 0.5, 0.6486, 0.5625, 0.6486, 0.5625, 0.6723, 0.5, 0.6723, 0.5, 0.6959, 0.5625, 0.6959, 0.5625, 0.7195, 0.5, 0.7195, 0.5, 0.0, 0.5625, 0.0, 0.5625, 0.03049, 0.5, 0.03049, 0.5, 0.1014, 0.5625, 0.1014, 0.5625, 0.125, 0.5, 0.125, 0.5, 0.25, 0.5625, 0.25, 0.5625, 0.375, 0.5, 0.375, 0.5, 0.5924, 0.5625, 0.5924, 0.5625, 0.625, 0.5, 0.625, 0.5, 0.75, 0.5625, 0.75, 0.5625, 0.875, 0.5, 0.875, 0.5, 0.875, 0.5625, 0.875, 0.5625, 1.0, 0.5, 1.0, 0.5, 0.7195, 0.5625, 0.7195, 0.5625, 0.75, 0.5, 0.75, 0.5, 0.375, 0.5625, 0.375, 0.5625, 0.5, 0.5, 0.5, 0.5, 0.22, 0.5625, 0.22, 0.5625, 0.25, 0.5, 0.25, 0.375, 0.1902, 0.4375, 0.1902, 0.4375, 0.22, 0.375, 0.22, 0.375, 0.5, 0.4375, 0.5, 0.4375, 0.53, 0.375, 0.53, 0.375, 0.5598, 0.4375, 0.5598, 0.4375, 0.5924, 0.375, 0.5924, 0.375, 0.125, 0.4375, 0.125, 0.4375, 0.1576, 0.375, 0.1576, 0.375, 0.53, 0.4375, 0.53, 0.4375, 0.5598, 0.375, 0.5598, 0.375, 0.1576, 0.4375, 0.1576, 0.4375, 0.1902, 0.375, 0.1902, 0.375, 0.6723, 0.4375, 0.6723, 0.4375, 0.6959, 0.375, 0.6959, 0.375, 0.03049, 0.4375, 0.03049, 0.4375, 0.05412, 0.375, 0.05412, 0.375, 0.07774, 0.4375, 0.07774, 0.4375, 0.1014, 0.375, 0.1014, 0.375, 0.625, 0.4375, 0.625, 0.4375, 0.6486, 0.375, 0.6486, 0.375, 0.05412, 0.4375, 0.05412, 0.4375, 0.07774, 0.375, 0.07774, 0.375, 0.6486, 0.4375, 0.6486, 0.4375, 0.6723, 0.375, 0.6723, 0.375, 0.6959, 0.4375, 0.6959, 0.4375, 0.7195, 0.375, 0.7195, 0.375, 0.0, 0.4375, 0.0, 0.4375, 0.03049, 0.375, 0.03049, 0.375, 0.1014, 0.4375, 0.1014, 0.4375, 0.125, 0.375, 0.125, 0.375, 0.22, 0.4375, 0.22, 0.4375, 0.25, 0.375, 0.25, 0.375, 0.25, 0.4375, 0.25, 0.4375, 0.375, 0.375, 0.375, 0.375, 0.375, 0.4375, 0.375, 0.4375, 0.5, 0.375, 0.5, 0.375, 0.5924, 0.4375, 0.5924, 0.4375, 0.625, 0.375, 0.625, 0.375, 0.7195, 0.4375, 0.7195, 0.4375, 0.75, 0.375, 0.75, 0.375, 0.75, 0.4375, 0.75, 0.4375, 0.875, 0.375, 0.875, 0.375, 0.875, 0.4375, 0.875, 0.4375, 1.0, 0.375, 1.0, 0.625, 1.0, 0.625, 0.875, 0.625, 0.875, 0.625, 1.0, 0.625, 0.875, 0.625, 0.75, 0.625, 0.75, 0.625, 0.875, 0.625, 0.5924, 0.75, 0.5924, 0.75, 0.625, 0.625, 0.625, 0.75, 0.5924, 0.875, 0.5924, 0.875, 0.625, 0.75, 0.625, 0.625, 0.05412, 0.625, 0.03049, 0.625, 0.03049, 0.625, 0.05412, 0.625, 0.6959, 0.75, 0.6959, 0.75, 0.6959, 0.625, 0.6959, 0.75, 0.6486, 0.875, 0.6486, 0.875, 0.6723, 0.75, 0.6723, 0.625, 0.6486, 0.75, 0.6486, 0.75, 0.6723, 0.625, 0.6723, 0.625, 0.625, 0.75, 0.625, 0.75, 0.6486, 0.625, 0.6486, 0.75, 0.625, 0.875, 0.625, 0.875, 0.6486, 0.75, 0.6486, 0.75, 0.6723, 0.875, 0.6723, 0.875, 0.6959, 0.75, 0.6959, 0.625, 0.6723, 0.75, 0.6723, 0.75, 0.6959, 0.625, 0.6959, 0.625, 0.625, 0.625, 0.6486, 0.625, 0.6486, 0.625, 0.625, 0.75, 0.5598, 0.625, 0.5598, 0.625, 0.5598, 0.75, 0.5598, 0.75, 0.5598, 0.875, 0.5598, 0.875, 0.5924, 0.75, 0.5924, 0.625, 0.5598, 0.75, 0.5598, 0.75, 0.5924, 0.625, 0.5924, 0.625, 0.25, 0.625, 0.25, 0.625, 0.25, 0.625, 0.25, 0.625, 0.22, 0.625, 0.1902, 0.625, 0.1902, 0.625, 0.22, 0.625, 0.05412, 0.625, 0.03049, 0.625, 0.03049, 0.625, 0.05412, 0.625, 0.07774, 0.625, 0.05412, 0.625, 0.05412, 0.625, 0.07774, 0.625, 0.5, 0.625, 0.375, 0.625, 0.375, 0.625, 0.5, 0.625, 0.625, 0.625, 0.5924, 0.625, 0.5924, 0.625, 0.625, 0.875, 0.5598, 0.75, 0.5598, 0.75, 0.5598, 0.875, 0.5598, 0.625, 0.375, 0.625, 0.25, 0.625, 0.25, 0.625, 0.375, 0.625, 0.22, 0.625, 0.1902, 0.625, 0.1902, 0.625, 0.22, 0.625, 0.25, 0.625, 0.22, 0.625, 0.22, 0.625, 0.25, 0.625, 0.53, 0.625, 0.5, 0.625, 0.5, 0.625, 0.53, 0.875, 0.5598, 0.75, 0.5598, 0.75, 0.5598, 0.875, 0.5598, 0.625, 0.25, 0.625, 0.22, 0.625, 0.22, 0.625, 0.25, 0.625, 0.5598, 0.625, 0.53, 0.625, 0.53, 0.625, 0.5598, 0.875, 0.5598, 0.75, 0.5598, 0.75, 0.5598, 0.875, 0.5598, 0.625, 0.03049, 0.625, 0.0, 0.625, 0.0, 0.625, 0.03049, 0.625, 0.7195, 0.625, 0.6959, 0.625, 0.6959, 0.625, 0.6959, 0.625, 0.7195, 0.625, 0.6959, 0.75, 0.6959, 0.75, 0.6959, 0.625, 0.6959, 0.625, 0.6959, 0.625, 0.5598, 0.625, 0.53, 0.625, 0.53, 0.625, 0.5598, 0.625, 0.53, 0.625, 0.5, 0.625, 0.5, 0.625, 0.53, 0.625, 0.5, 0.625, 0.375, 0.625, 0.375, 0.625, 0.5, 0.75, 0.5598, 0.625, 0.5598, 0.625, 0.5598, 0.75, 0.5598, 0.625, 0.03049, 0.625, 0.0, 0.625, 0.0, 0.625, 0.03049, 0.625, 0.05412, 0.625, 0.03049, 0.625, 0.03049, 0.625, 0.05412, 0.625, 0.75, 0.625, 0.7195, 0.625, 0.7195, 0.625, 0.75, 0.625, 0.6959, 0.75, 0.6959, 0.75, 0.6959, 0.625, 0.6959, 0.625, 0.7195, 0.625, 0.6959, 0.625, 0.6959, 0.625, 0.7195, 0.75, 0.6959, 0.875, 0.6959, 0.875, 0.6959, 0.75, 0.6959, 0.625, 0.03049, 0.625, 0.0, 0.625, 0.0, 0.625, 0.03049, 0.625, 0.75, 0.625, 0.7195, 0.625, 0.7195, 0.625, 0.75, 0.625, 0.75, 0.625, 0.7195, 0.625, 0.7195, 0.625, 0.75, 0.625, 0.6959, 0.75, 0.6959, 0.75, 0.6959, 0.625, 0.6959, 0.625, 0.875, 0.625, 0.75, 0.625, 0.75, 0.625, 0.875, 0.625, 0.7195, 0.625, 0.6959, 0.625, 0.6959, 0.625, 0.7195, 0.625, 1.0, 0.625, 0.875, 0.625, 0.875, 0.625, 1.0, 0.75, 0.6959, 0.875, 0.6959, 0.875, 0.6959, 0.75, 0.6959, 0.625, 0.7195, 0.625, 0.6959, 0.625, 0.6959, 0.625, 0.7195, 0.625, 0.875, 0.625, 0.75, 0.625, 0.75, 0.625, 0.875, 0.625, 0.75, 0.625, 0.875, 0.625, 1.0, 0.625, 1.0, 0.625, 0.875, 0.625, 0.75, 0.625, 0.7195, 0.625, 0.6959, 0.625, 0.6959, 0.625, 0.7195, 0.75, 0.6959, 0.875, 0.6959, 0.875, 0.6959, 0.75, 0.6959, 0.0, 0.0, 0.625, 0.75, 0.625, 0.75, 0.0, 0.0, 0.625, 0.05412, 0.625, 0.03049, 0.625, 0.03049, 0.625, 0.05412, 0.625, 0.03049, 0.625, 0.0, 0.625, 0.0, 0.625, 0.03049, 0.625, 1.0, 0.625, 0.875, 0.625, 0.875, 0.625, 1.0, 0.75, 0.6959, 0.875, 0.6959, 0.875, 0.6959, 0.75, 0.6959, 0.625, 0.7195, 0.625, 0.6959, 0.625, 0.6959, 0.625, 0.7195, 0.75, 0.6959, 0.875, 0.6959, 0.875, 0.6959, 0.75, 0.6959, 0.625, 1.0, 0.625, 0.875, 0.625, 0.875, 0.625, 1.0, 0.625, 0.03049, 0.625, 0.0, 0.625, 0.0, 0.625, 0.03049, 0.625, 0.6959, 0.75, 0.6959, 0.75, 0.6959, 0.625, 0.6959, 0.625, 0.75, 0.625, 0.7195, 0.625, 0.7195, 0.625, 0.75, 0.625, 0.05412, 0.625, 0.03049, 0.625, 0.03049, 0.625, 0.05412, 0.625, 0.03049, 0.625, 0.0, 0.625, 0.0, 0.625, 0.03049, 0.625, 0.05412, 0.625, 0.03049, 0.625, 0.03049, 0.625, 0.05412, 0.625, 0.75, 0.625, 0.7195, 0.625, 0.7195, 0.625, 0.75, 0.625, 0.6959, 0.75, 0.6959, 0.75, 0.6959, 0.625, 0.6959, 0.625, 0.875, 0.625, 0.75, 0.625, 0.75, 0.625, 0.875, 0.625, 0.875, 0.625, 0.75, 0.625, 0.75, 0.625, 0.875, 0.625, 0.6959, 0.75, 0.6959, 0.75, 0.6959, 0.625, 0.6959, 0.625, 0.75, 0.625, 0.7195, 0.625, 0.7195, 0.625, 0.75, 0.625, 0.05412, 0.625, 0.03049, 0.625, 0.03049, 0.625, 0.05412, 0.625, 0.5598, 0.625, 0.53, 0.625, 0.53, 0.625, 0.5598, 0.625, 0.5598, 0.75, 0.6959, 0.875, 0.6959, 0.875, 0.6959, 0.75, 0.6959, 0.625, 0.25, 0.625, 0.22, 0.625, 0.22, 0.625, 0.25, 0.625, 0.875, 0.625, 0.75, 0.625, 0.75, 0.625, 0.875, 0.625, 0.03049, 0.625, 0.0, 0.625, 0.0, 0.625, 0.03049, 0.625, 1.0, 0.625, 0.875, 0.625, 0.875, 0.625, 1.0, 0.75, 0.6959, 0.875, 0.6959, 0.875, 0.6959, 0.75, 0.6959, 0.625, 0.7195, 0.625, 0.6959, 0.625, 0.6959, 0.625, 0.7195, 0.75, 0.53, 0.875, 0.53, 0.875, 0.5598, 0.75, 0.5598, 0.625, 0.53, 0.75, 0.53, 0.75, 0.5598, 0.625, 0.5598, 0.625, 0.5, 0.75, 0.5, 0.75, 0.53, 0.625, 0.53, 0.75, 0.5, 0.875, 0.5, 0.875, 0.53, 0.75, 0.53, 0.75, 0.7195, 0.875, 0.7195, 0.875, 0.75, 0.75, 0.75, 0.625, 0.7195, 0.75, 0.7195, 0.75, 0.75, 0.625, 0.75, 0.625, 0.6959, 0.75, 0.6959, 0.75, 0.7195, 0.625, 0.7195, 0.75, 0.6959, 0.875, 0.6959, 0.875, 0.7195, 0.75, 0.7195, 0.75, 0.5598, 0.625, 0.5598, 0.625, 0.5598, 0.625, 0.5598, 0.75, 0.5598, 0.625, 0.22, 0.625, 0.1902, 0.625, 0.1902, 0.625, 0.22, 0.625, 0.75, 0.625, 0.7195, 0.625, 0.7195, 0.625, 0.75, 0.625, 0.375, 0.625, 0.25, 0.625, 0.25, 0.625, 0.375, 0.625, 0.53, 0.625, 0.5, 0.625, 0.5, 0.625, 0.53, 0.625, 1.0, 0.625, 0.875, 0.625, 0.875, 0.625, 1.0, 0.625, 0.5, 0.625, 0.375, 0.625, 0.375, 0.625, 0.5, 0.625, 0.05412, 0.625, 0.03049, 0.625, 0.03049, 0.625, 0.05412, 0.0, 0.0, 0.0, 0.0, 0.0, 0.0, 0.0, 0.0, 0.0, 0.0, 0.0, 0.0, 0.0, 0.0, 0.0, 0.0, 0.0, 0.0, 0.0, 0.0, 0.0, 0.0, 0.0, 0.0, 0.0, 0.0, 0.0, 0.0, 0.0, 0.0, 0.0, 0.0, 0.0, 0.0, 0.0, 0.0, 0.0, 0.0, 0.0, 0.0, 0.0, 0.0, 0.0, 0.0, 0.625, 0.0, 0.625, 0.0, 0.625, 0.0, 0.625, 0.0, 0.4375, 1.0, 0.4375, 0.875, 0.4375, 0.875, 0.4375, 1.0, 0.5625, 0.75, 0.625, 0.75, 0.625, 0.75, 0.5625, 0.75, 0.5625, 1.0, 0.5625, 0.875, 0.5625, 0.875, 0.5625, 1.0, 0.625, 0.875, 0.625, 1.0, 0.625, 1.0, 0.625, 0.875, 0.625, 0.0, 0.5625, 0.0, 0.5625, 0.0, 0.625, 0.0, 0.4375, 0.875, 0.4375, 0.75, 0.4375, 0.75, 0.4375, 0.875, 0.5, 0.875, 0.5, 1.0, 0.5, 1.0, 0.5, 0.875, 0.5625, 0.875, 0.5625, 0.75, 0.5625, 0.75, 0.5625, 0.875, 0.4375, 0.75, 0.5, 0.75, 0.5, 0.75, 0.4375, 0.75, 0.4375, 1.0, 0.4375, 0.875, 0.4375, 0.875, 0.4375, 1.0, 0.5, 0.75, 0.5, 0.875, 0.5, 0.875, 0.5, 0.75, 0.5625, 0.875, 0.625, 0.875, 0.625, 1.0, 0.5625, 1.0, 0.4375, 0.875, 0.5, 0.875, 0.5, 1.0, 0.4375, 1.0, 0.4375, 0.75, 0.5, 0.75, 0.5, 0.875, 0.4375, 0.875, 0.5625, 0.75, 0.625, 0.75, 0.625, 0.875, 0.5625, 0.875, 0.4375, 0.75, 0.5, 0.75, 0.5, 0.75, 0.4375, 0.75, 0.625, 0.0, 0.5625, 0.0, 0.5625, 0.0, 0.625, 0.0, 0.5, 0.875, 0.5, 1.0, 0.5, 1.0, 0.5, 0.875, 0.625, 0.75, 0.625, 0.75, 0.625, 0.75, 0.0, 0.0, 0.5625, 0.875, 0.5625, 0.75, 0.5625, 0.75, 0.5625, 0.875, 0.5, 0.75, 0.5, 0.875, 0.5, 0.875, 0.5, 0.75, 0.4375, 0.875, 0.4375, 0.75, 0.4375, 0.75, 0.4375, 0.875, 0.5, 0.0, 0.4375, 0.0, 0.4375, 0.0, 0.5, 0.0, 0.5625, 0.375, 0.625, 0.375, 0.625, 0.5, 0.5625, 0.5, 0.4375, 0.375, 0.5, 0.375, 0.5, 0.5, 0.4375, 0.5, 0.4375, 0.25, 0.5, 0.25, 0.5, 0.375, 0.4375, 0.375, 0.5625, 0.25, 0.625, 0.25, 0.625, 0.375, 0.5625, 0.375, 0.5, 0.25, 0.5, 0.375, 0.5, 0.375, 0.5, 0.25, 0.4375, 0.375, 0.4375, 0.25, 0.4375, 0.25, 0.4375, 0.375, 0.5, 0.5, 0.4375, 0.5, 0.4375, 0.5, 0.5, 0.5, 0.5625, 0.25, 0.625, 0.25, 0.625, 0.25, 0.5625, 0.25, 0.5625, 0.5, 0.5625, 0.375, 0.5625, 0.375, 0.5625, 0.5, 0.4375, 0.5, 0.4375, 0.375, 0.4375, 0.375, 0.4375, 0.5, 0.625, 0.375, 0.625, 0.5, 0.625, 0.5, 0.625, 0.375, 0.625, 0.5, 0.5625, 0.5, 0.5625, 0.5, 0.625, 0.5, 0.625, 0.75, 0.625, 0.75, 0.625, 0.75, 0.625, 0.75, 0.0, 0.0, 0.625, 0.0, 0.625, 0.0, 0.0, 0.0, 0.625, 0.75, 0.625, 0.875, 0.625, 0.875, 0.625, 0.75, 0.625, 0.0, 0.625, 0.0, 0.625, 0.0, 0.625, 0.0, 0.625, 0.0, 0.625, 0.0, 0.625, 0.0, 0.0, 0.0, 0.625, 0.75, 0.625, 0.75, 0.625, 0.75, 0.625, 0.75, 0.625, 0.875, 0.625, 0.75, 0.625, 0.75, 0.625, 0.875, 0.625, 1.0, 0.625, 1.0, 0.625, 0.375, 0.0, 0.0, 0.625, 0.25, 0.625, 0.375, 0.625, 0.375, 0.625, 0.375, 0.625, 0.375, 0.625, 0.375, 0.625, 0.375, 0.625, 0.25, 0.625, 0.25, 0.625, 0.375, 0.625, 0.5, 0.625, 0.5, 0.625, 0.5, 0.625, 0.5, 0.625, 0.5, 0.625, 0.375, 0.625, 0.375, 0.625, 0.5, 0.0, 0.0, 0.625, 0.375, 0.625, 0.375, 0.0, 0.0, 0.625, 0.25, 0.625, 0.375, 0.625, 0.375, 0.625, 0.25, 0.625, 0.5, 0.625, 0.5, 0.625, 0.5, 0.625, 0.5, 0.625, 0.25, 0.625, 0.25, 0.625, 0.25, 0.625, 0.25, 0.625, 0.5598, 0.75, 0.5598, 0.75, 0.5598, 0.625, 0.5598, 0.875, 0.6959, 0.75, 0.6959, 0.75, 0.6959, 0.875, 0.6959, 0.75, 0.5598, 0.875, 0.5598, 0.875, 0.5598, 0.75, 0.5598, 0.75, 0.6959, 0.625, 0.6959, 0.625, 0.6959, 0.75, 0.6959, 0.875, 0.6959, 0.75, 0.6959, 0.75, 0.6959, 0.875, 0.6959, 0.75, 0.5598, 0.875, 0.5598, 0.875, 0.5598, 0.75, 0.5598, 0.75, 0.6959, 0.625, 0.6959, 0.625, 0.6959, 0.75, 0.6959, 0.625, 0.875, 0.625, 0.75, 0.625, 0.75, 0.625, 0.875, 0.75, 0.5598, 0.875, 0.5598, 0.875, 0.6959, 0.75, 0.6959, 0.625, 0.6959, 0.625, 0.5598, 0.625, 0.1902, 0.625, 0.1576, 0.625, 0.1576, 0.625, 0.1902, 0.0, 0.0, 0.0, 0.0, 0.0, 0.0, 0.0, 0.0, 0.0, 0.0, 0.0, 0.0, 0.0, 0.0, 0.625, 0.875, 0.625, 1.0, 0.625, 1.0, 0.625, 0.875, 0.625, 0.75, 0.625, 0.875, 0.625, 0.875, 0.625, 0.75, 0.625, 0.0, 0.625, 0.0, 0.625, 0.0, 0.625, 0.0, 0.625, 0.75, 0.625, 0.75, 0.625, 0.75, 0.625, 0.75, 0.625, 0.875, 0.625, 1.0, 0.625, 1.0, 0.625, 0.875, 0.625, 0.875, 0.625, 1.0, 0.625, 1.0, 0.625, 0.875, 0.0, 0.0, 0.0, 0.0, 0.0, 0.0, 0.0, 0.0, 0.0, 0.0, 0.0, 0.0, 0.0, 0.0, 0.0, 0.0, 0.0, 0.0, 0.0, 0.0, 0.0, 0.0, 0.0, 0.0, 0.0, 0.0, 0.0, 0.0, 0.0, 0.0, 0.625, 0.5, 0.75, 0.5, 0.625, 0.375, 0.625, 0.5, 0.625, 0.5, 0.625, 0.5, 0.625, 0.5, 0.625, 0.5, 0.75, 0.5, 0.875, 0.5, 0.625, 0.25, 0.625, 0.375, 0.0, 0.0, 0.0, 0.0, 0.0, 0.0, 0.625, 0.25, 0.875, 0.5, 0.625, 0.25, 0.625, 0.5598, 0.625, 0.5598, 0.625, 0.5598, 0.625, 0.5598, 0.0, 0.0, 0.0, 0.0, 0.0, 0.0, 0.0, 0.0, 0.625, 0.6486, 0.625, 0.6723, 0.625, 0.6723, 0.625, 0.6486, 0.0, 0.0, 0.0, 0.0, 0.0, 0.0, 0.0, 0.0, 0.0, 0.0, 0.0, 0.0, 0.625, 0.625, 0.625, 0.5924, 0.625, 0.5924, 0.625, 0.625, 0.0, 0.0, 0.0, 0.0, 0.0, 0.0, 0.0, 0.0, 0.0, 0.0, 0.625, 0.625, 0.625, 0.6486, 0.625, 0.6486, 0.625, 0.625, 0.625, 0.625, 0.625, 0.5924, 0.625, 0.5924, 0.625, 0.625, 0.625, 0.6486, 0.625, 0.6723, 0.625, 0.6723, 0.625, 0.6486, 0.0, 0.0, 0.0, 0.0, 0.0, 0.0, 0.0, 0.0, 0.625, 0.625, 0.625, 0.6486, 0.625, 0.6486, 0.625, 0.625, 0.625, 0.6959, 0.625, 0.6959, 0.625, 0.6959, 0.625, 0.6959, 0.625, 0.6959, 0.625, 0.6959, 0.625, 0.6959, 0.625, 0.6959, 0.625, 0.625, 0.625, 0.5924, 0.625, 0.5924, 0.625, 0.625, 0.625, 0.6486, 0.625, 0.6723, 0.625, 0.6723, 0.625, 0.6486, 0.0, 0.0, 0.0, 0.0, 0.0, 0.0, 0.0, 0.0, 0.0, 0.0, 0.0, 0.0, 0.0, 0.0, 0.0, 0.0, 0.625, 0.625, 0.625, 0.6486, 0.625, 0.6486, 0.625, 0.625, 0.0, 0.0, 0.0, 0.0, 0.0, 0.0, 0.0, 0.0, 0.625, 0.625, 0.625, 0.5924, 0.625, 0.5924, 0.625, 0.625, 0.625, 0.6486, 0.625, 0.6723, 0.625, 0.6723, 0.625, 0.6486, 0.625, 0.6486, 0.625, 0.6723, 0.625, 0.6723, 0.625, 0.6486, 0.0, 0.0, 0.0, 0.0, 0.0, 0.0, 0.0, 0.0, 0.625, 0.625, 0.625, 0.6486, 0.625, 0.6486, 0.625, 0.625, 0.0, 0.0, 0.0, 0.0, 0.0, 0.0, 0.0, 0.0, 0.625, 0.625, 0.625, 0.5924, 0.625, 0.5924, 0.625, 0.625, 0.625, 0.6486, 0.625, 0.6723, 0.625, 0.6723, 0.625, 0.6486, 0.0, 0.0, 0.0, 0.0, 0.0, 0.0, 0.0, 0.0, 0.625, 0.625, 0.625, 0.6486, 0.625, 0.6486, 0.625, 0.625, 0.0, 0.0, 0.0, 0.0, 0.0, 0.0, 0.0, 0.0, 0.625, 0.625, 0.625, 0.5924, 0.625, 0.5924, 0.625, 0.625, 0.625, 0.6486, 0.625, 0.6723, 0.625, 0.6723, 0.625, 0.6486, 0.0, 0.0, 0.0, 0.0, 0.0, 0.0, 0.0, 0.0, 0.625, 0.625, 0.625, 0.6486, 0.625, 0.6486, 0.625, 0.625, 0.0, 0.0, 0.0, 0.0, 0.0, 0.0, 0.0, 0.0, 0.625, 0.625, 0.625, 0.5924, 0.625, 0.5924, 0.625, 0.625, 0.625, 0.6486, 0.625, 0.6723, 0.625, 0.6723, 0.625, 0.6486, 0.0, 0.0, 0.0, 0.0, 0.0, 0.0, 0.0, 0.0, 0.625, 0.625, 0.625, 0.6486, 0.625, 0.6486, 0.625, 0.625, 0.0, 0.0, 0.0, 0.0, 0.0, 0.0, 0.0, 0.0, 0.625, 0.625, 0.625, 0.5924, 0.625, 0.5924, 0.625, 0.625, 0.625, 0.6959, 0.0, 0.0, 0.0, 0.0, 0.0, 0.0, 0.0, 0.0, 0.625, 0.6959, 0.0, 0.0, 0.0, 0.0, 0.0, 0.0, 0.625, 0.6959, 0.0, 0.0, 0.0, 0.0, 0.625, 0.6959, 0.625, 0.6959, 0.0, 0.0, 0.0, 0.0, 0.625, 0.6959, 0.625, 0.5598, 0.0, 0.0, 0.0, 0.0, 0.0, 0.0, 0.0, 0.0, 0.625, 0.5598, 0.0, 0.0, 0.0, 0.0, 0.0, 0.0, 0.625, 0.5598, 0.0, 0.0, 0.0, 0.0, 0.625, 0.5598, 0.625, 0.5598, 0.0, 0.0, 0.0, 0.0, 0.625, 0.5598, 0.625, 0.5598, 0.0, 0.0, 0.625, 0.5598, 0.625, 0.6959, 0.0, 0.0, 0.625, 0.6959, 0.625, 0.6959, 0.75, 0.53, 0.875, 0.53, 0.875, 0.53, 0.75, 0.53, 0.625, 0.53, 0.75, 0.53, 0.75, 0.53, 0.625, 0.53, 0.0, 0.0, 0.0, 0.0, 0.0, 0.0, 0.0, 0.0, 0.0, 0.0, 0.0, 0.0, 0.0, 0.0, 0.0, 0.0, 0.0, 0.0, 0.0, 0.0, 0.0, 0.0, 0.0, 0.0, 0.75, 0.7195, 0.875, 0.7195, 0.875, 0.7195, 0.75, 0.7195, 0.625, 0.7195, 0.75, 0.7195, 0.75, 0.7195, 0.625, 0.7195, 0.0, 0.0, 0.0, 0.0, 0.0, 0.0, 0.0, 0.0, 0.0, 0.0, 0.0, 0.0, 0.0, 0.0, 0.0, 0.0, 0.0, 0.0, 0.0, 0.0, 0.0, 0.0, 0.0, 0.0, 0.75, 0.6959, 0.625, 0.6959, 0.625, 0.6959, 0.75, 0.6959, 0.625, 0.5598, 0.75, 0.5598, 0.75, 0.5598, 0.625, 0.5598, 0.625, 0.875, 0.625, 0.75, 0.625, 0.75, 0.625, 0.875, 0.625, 1.0, 0.625, 0.875, 0.625, 0.875, 0.625, 1.0, 0.625, 1.0, 0.625, 0.875, 0.625, 0.875, 0.625, 1.0, 0.625, 0.875, 0.625, 1.0, 0.625, 1.0, 0.625, 0.875, 0.625, 0.75, 0.625, 0.75, 0.625, 0.75, 0.625, 0.75, 0.625, 0.75, 0.625, 0.875, 0.625, 0.875, 0.625, 0.75, 0.625, 0.0, 0.625, 0.0, 0.625, 0.0, 0.625, 0.0, 0.625, 0.75, 0.625, 0.875, 0.625, 0.875, 0.625, 0.75, 0.5625, 0.75, 0.625, 0.75, 0.625, 0.75, 0.5, 0.75, 0.5, 0.875, 0.0, 0.0, 0.0, 0.0, 0.5625, 0.875, 0.5625, 1.0, 0.0, 0.0, 0.0, 0.0, 0.0, 0.0, 0.5625, 1.0, 0.625, 1.0, 0.625, 1.0, 0.625, 1.0, 0.5, 1.0, 0.4375, 1.0, 0.0, 0.0, 0.0, 0.0, 0.5, 0.875, 0.0, 0.0, 0.4375, 0.875, 0.4375, 1.0, 0.0, 0.0, 0.0, 0.0, 0.0, 0.0, 0.0, 0.0, 0.0, 0.0, 0.0, 0.0, 0.0, 0.0, 0.0, 0.0, 0.5, 0.75, 0.4375, 0.75, 0.0, 0.0, 0.4375, 0.75, 0.4375, 0.875, 0.0, 0.0, 0.5625, 0.25, 0.625, 0.25, 0.875, 0.5, 0.5625, 0.25, 0.625, 0.375, 0.625, 0.375, 0.625, 0.375, 0.625, 0.375, 0.625, 0.25, 0.625, 0.375, 0.625, 0.375, 0.625, 0.25, 0.625, 0.375, 0.625, 0.5, 0.625, 0.5, 0.625, 0.375, 0.625, 0.25, 0.625, 0.25, 0.625, 0.25, 0.625, 0.25, 0.625, 0.5, 0.625, 0.5, 0.625, 0.5, 0.625, 0.5, 0.625, 0.5, 0.625, 0.5, 0.625, 0.5, 0.625, 0.5, 0.625, 0.5, 0.625, 0.5, 0.625, 0.5, 0.625, 0.5, 0.625, 0.25, 0.625, 0.25, 0.625, 0.25, 0.625, 0.25, 0.625, 0.375, 0.625, 0.5, 0.625, 0.5, 0.625, 0.375, 0.625, 0.375, 0.625, 0.5, 0.625, 0.5, 0.625, 0.375, 0.625, 0.5, 0.625, 0.5, 0.5625, 0.5, 0.0, 0.0, 0.0, 0.0, 0.625, 0.375, 0.625, 0.25, 0.5625, 0.5, 0.5625, 0.375, 0.0, 0.0, 0.0, 0.0, 0.625, 0.25, 0.625, 0.25, 0.5, 0.25, 0.5, 0.375, 0.0, 0.0, 0.0, 0.0, 0.0, 0.0, 0.0, 0.0, 0.0, 0.0, 0.0, 0.0, 0.0, 0.0, 0.0, 0.0, 0.0, 0.0, 0.625, 0.5, 0.625, 0.375, 0.625, 0.375, 0.625, 0.5, 0.0, 0.0, 0.0, 0.0, 0.0, 0.0, 0.0, 0.0, 0.0, 0.0, 0.0, 0.0, 0.0, 0.0, 0.625, 0.375, 0.625, 0.375, 0.0, 0.0, 0.625, 0.5, 0.625, 0.5, 0.625, 0.5, 0.625, 0.5, 0.625, 0.5, 0.625, 0.5, 0.625, 0.5, 0.625, 0.5, 0.625, 0.25, 0.625, 0.25, 0.625, 0.25, 0.625, 0.25, 0.625, 0.25, 0.625, 0.25, 0.625, 0.25, 0.625, 0.25, 0.625, 0.375, 0.625, 0.5, 0.625, 0.5, 0.625, 0.375, 0.625, 0.5, 0.625, 0.5, 0.625, 0.5, 0.625, 0.5, 0.625, 0.5, 0.625, 0.5, 0.5, 0.5, 0.4375, 0.5, 0.625, 0.5, 0.4375, 0.5, 0.4375, 0.375, 0.0, 0.0, 0.625, 0.375, 0.625, 0.375, 0.4375, 0.375, 0.5, 0.375, 0.625, 0.25, 0.625, 0.25, 0.5, 0.25, 0.4375, 0.25, 0.4375, 0.25, 0.4375, 0.375, 0.0, 0.0, 0.625, 0.25, 0.0, 0.0, 0.0, 0.0, 0.0, 0.0, 0.0, 0.0, 0.0, 0.0, 0.625, 0.5, 0.625, 0.5, 0.625, 0.5, 0.625, 0.5, 0.625, 0.5, 0.625, 0.5, 0.625, 0.5, 0.625, 0.5, 0.625, 0.5, 0.625, 0.5, 0.625, 0.5, 0.625, 0.5, 0.0, 0.0, 0.625, 0.5, 0.625, 0.5, 0.0, 0.0, 0.625, 0.5, 0.625, 0.5, 0.0, 0.0, 0.625, 0.5, 0.625, 0.5, 0.625, 0.375, 0.0, 0.0, 0.4375, 1.0, 0.625, 1.0, 0.625, 1.0, 0.4375, 1.0, 0.4375, 1.0, 0.625, 1.0, 0.5, 1.0, 0.0, 0.0, 0.0, 0.0, 0.0, 0.0, 0.0, 0.0, 0.0, 0.0, 0.0, 0.0, 0.0, 0.0, 0.0, 0.0, 0.0, 0.0, 0.0, 0.0, 0.0, 0.0, 0.0, 0.0, 0.875, 0.6959, 0.75, 0.6959, 0.75, 0.6959, 0.875, 0.6959, 0.625, 0.5598, 0.75, 0.5598, 0.75, 0.5598, 0.625, 0.5598, 0.0, 0.0, 0.0, 0.0, 0.0, 0.0, 0.0, 0.0, 0.0, 0.0, 0.0, 0.0, 0.625, 0.6959, 0.625, 0.6959, 0.625, 0.6959, 0.625, 0.5598, 0.625, 0.5598, 0.625, 0.5598, 0.625, 0.6959, 0.625, 0.5598, 0.625, 0.6959, 0.0, 0.0])
me_cube_002.materials.append(mat_material_001)
me_cube_002.use_remesh_fix_poles = True
me_cube_002.use_remesh_preserve_attributes = False
me_cube_002.update()
me_sphere = bpy.data.meshes.new('Sphere')
me_sphere.from_pydata([(0.0, 0.6428, -0.766), (0.1589, 0.3028, 0.9397), (0.2987, 0.5692, 0.766), (0.4025, 0.7668, 0.5), (0.4577, 0.872, 0.1736), (0.4577, 0.872, -0.1736), (0.4025, 0.7668, -0.5), (0.2987, 0.5692, -0.766), (0.1589, 0.3028, -0.9397), (0.2815, 0.1943, 0.9397), (0.529, 0.3651, 0.766), (0.7127, 0.492, 0.5), (0.8105, 0.5594, 0.1736), (0.8105, 0.5594, -0.1736), (0.7127, 0.492, -0.5), (0.529, 0.3651, -0.766), (0.2815, 0.1943, -0.9397), (0.3395, 0.04123, 0.9397), (0.6381, 0.07748, 0.766), (0.8597, 0.1044, 0.5), (0.9776, 0.1187, 0.1736), (0.9776, 0.1187, -0.1736), (0.8597, 0.1044, -0.5), (0.6381, 0.07748, -0.766), (0.3395, 0.04123, -0.9397), (0.3198, -0.1213, 0.9397), (0.601, -0.2279, 0.766), (0.8097, -0.3071, 0.5), (0.9208, -0.3492, 0.1736), (0.9208, -0.3492, -0.1736), (0.8097, -0.3071, -0.5), (0.601, -0.2279, -0.766), (0.3198, -0.1213, -0.9397), (0.2268, -0.256, 0.9397), (0.4262, -0.4811, 0.766), (0.5743, -0.6482, 0.5), (0.653, -0.7371, 0.1736), (0.653, -0.7371, -0.1736), (0.5743, -0.6482, -0.5), (0.4262, -0.4811, -0.766), (0.2268, -0.256, -0.9397), (0.08185, -0.3321, 0.9397), (0.1538, -0.6241, 0.766), (0.2073, -0.8409, 0.5), (0.2357, -0.9562, 0.1736), (0.2357, -0.9562, -0.1736), (0.2073, -0.8409, -0.5), (0.1538, -0.6241, -0.766), (0.08185, -0.3321, -0.9397), (-0.08185, -0.3321, 0.9397), (-0.1538, -0.6241, 0.766), (-0.2073, -0.8409, 0.5), (-0.2357, -0.9562, 0.1736), (-0.2357, -0.9562, -0.1736), (-0.2073, -0.8409, -0.5), (-0.1538, -0.6241, -0.766), (-0.08185, -0.3321, -0.9397), (-5.797e-08, -1.529e-07, 1.0), (-0.2268, -0.256, 0.9397), (-0.4262, -0.4811, 0.766), (-0.5743, -0.6482, 0.5), (-0.653, -0.7371, 0.1736), (-0.653, -0.7371, -0.1736), (-0.5743, -0.6482, -0.5), (-0.4262, -0.4811, -0.766), (-0.2268, -0.256, -0.9397), (-0.3198, -0.1213, 0.9397), (-0.601, -0.2279, 0.766), (-0.8097, -0.3071, 0.5), (-0.9208, -0.3492, 0.1736), (-0.9208, -0.3492, -0.1736), (-0.8097, -0.3071, -0.5), (-0.601, -0.2279, -0.766), (-0.3198, -0.1213, -0.9397), (-0.3395, 0.04123, 0.9397), (-0.6381, 0.07748, 0.766), (-0.8597, 0.1044, 0.5), (-0.9776, 0.1187, 0.1736), (-0.9776, 0.1187, -0.1736), (-0.8597, 0.1044, -0.5), (-0.6381, 0.07748, -0.766), (-0.3395, 0.04123, -0.9397), (-0.2815, 0.1943, 0.9397), (-0.529, 0.3651, 0.766), (-0.7127, 0.492, 0.5), (-0.8105, 0.5594, 0.1736), (-0.8105, 0.5594, -0.1736), (-0.7127, 0.492, -0.5), (-0.529, 0.3651, -0.766), (-0.2815, 0.1943, -0.9397), (0.0, -8.742e-08, -1.0), (-0.1589, 0.3028, 0.9397), (-0.2987, 0.5692, 0.766), (-0.4025, 0.7668, 0.5), (-0.4577, 0.872, 0.1736), (-0.4577, 0.872, -0.1736), (-0.4025, 0.7668, -0.5), (-0.2987, 0.5692, -0.766), (-0.1589, 0.3028, -0.9397), (1.083e-08, 0.342, 0.9397), (-4.878e-08, 0.6428, 0.766), (-4.878e-08, 0.866, 0.5), (-1.382e-07, 0.9848, 0.1736), (-1.382e-07, 0.9848, -0.1736), (-1.382e-07, 0.866, -0.5), (-4.076e-09, 0.342, -0.9397), (-0.7254, 0.7263, 0.5005), (-0.7804, -0.8625, 0.4543), (-0.6475, -0.6903, 0.5802), (-0.5359, -0.4375, 0.6625), (-0.4591, -0.1347, 0.6913), (-0.4264, 0.1818, 0.6632), (-0.4418, 0.4736, 0.5815), (-0.5033, 0.7057, 0.4561), (-0.6036, 0.85, 0.3022), (-0.6926, -0.8771, 0.3943), (-0.4824, -0.7178, 0.4673), (-0.3135, -0.4746, 0.5104), (-0.2062, -0.1768, 0.5184), (-0.1736, 0.1397, 0.4903), (-0.2194, 0.4366, 0.4295), (-0.3382, 0.6782, 0.3433), (-0.5157, 0.8353, 0.2421), (-0.6553, -0.892, 0.3116), (-0.4123, -0.7458, 0.3118), (-0.219, -0.5123, 0.301), (-0.09877, -0.2197, 0.2802), (-0.06608, 0.09677, 0.2521), (-0.1249, 0.3989, 0.22), (-0.2681, 0.6502, 0.1878), (-0.4784, 0.8204, 0.1594), (-0.677, -0.9038, 0.2251), (-0.4531, -0.7679, 0.1493), (-0.274, -0.5421, 0.08201), (-0.1613, -0.2536, 0.03122), (-0.1286, 0.06284, 0.003098), (-0.1799, 0.369, 0.001038), (-0.3089, 0.6281, 0.02529), (-0.5001, 0.8086, 0.07292), (-0.7528, -0.9098, 0.1547), (-0.5956, -0.7791, 0.01703), (-0.4659, -0.5572, -0.09625), (-0.3796, -0.2707, -0.1715), (-0.3469, 0.0457, -0.1996), (-0.3718, 0.354, -0.1772), (-0.4514, 0.6169, -0.107), (-0.5759, 0.8027, 0.002518), (-0.8653, -0.9085, 0.1165), (-0.807, -0.7768, -0.05476), (-0.7508, -0.5541, -0.193), (-0.7035, -0.2672, -0.2815), (-0.6708, 0.04926, -0.3096), (-0.6567, 0.3571, -0.2739), (-0.6628, 0.6192, -0.1788), (-0.6884, 0.8039, -0.03568), (-0.9888, -0.9004, 0.1192), (-1.039, -0.7615, -0.0496), (-1.063, -0.5335, -0.186), (-1.059, -0.2437, -0.2736), (-1.026, 0.07271, -0.3017), (-0.9693, 0.3777, -0.267), (-0.8948, 0.6345, -0.1736), (-0.8119, 0.8121, -0.03293), (-0.9187, -0.9333, 0.3001), (-1.095, -0.8872, 0.1623), (-1.238, -0.7367, 0.03135), (-1.332, -0.5001, -0.07696), (-1.364, -0.2058, -0.1496), (-1.332, 0.1107, -0.1777), (-1.238, 0.4111, -0.1579), (-1.094, 0.6593, -0.0927), (-0.918, 0.8253, 0.01014), (-1.159, -0.872, 0.2358), (-1.36, -0.7081, 0.1695), (-1.495, -0.4616, 0.1092), (-1.55, -0.162, 0.06215), (-1.517, 0.1545, 0.03403), (-1.401, 0.4496, 0.02824), (-1.215, 0.6879, 0.04548), (-0.9824, 0.8405, 0.08366), (-1.167, -0.8582, 0.323), (-1.375, -0.6823, 0.3333), (-1.516, -0.4268, 0.3298), (-1.573, -0.1224, 0.313), (-1.54, 0.194, 0.2849), (-1.421, 0.4844, 0.2489), (-1.23, 0.7137, 0.2092), (-0.9905, 0.8542, 0.1708), (-1.117, -0.8491, 0.4037), (-1.28, -0.6652, 0.4851), (-1.388, -0.4036, 0.5344), (-1.429, -0.09611, 0.5456), (-1.396, 0.2203, 0.5175), (-1.294, 0.5075, 0.4534), (-1.136, 0.7308, 0.3611), (-0.9402, 0.8633, 0.2516), (-0.7305, 0.889, 0.1382), (-1.02, -0.8467, 0.4597), (-1.098, -0.6606, 0.5902), (-1.143, -0.3975, 0.676), (-1.149, -0.08912, 0.7067), (-1.117, 0.2273, 0.6786), (-1.049, 0.5137, 0.595), (-0.9538, 0.7354, 0.4662), (-0.8433, 0.8658, 0.3075), (-0.8986, -0.8515, 0.4779), (-0.8696, -0.6697, 0.6245), (-0.8352, -0.4097, 0.7222), (-0.7995, -0.103, 0.7592), (-0.7668, 0.2134, 0.7311), (-0.7411, 0.5015, 0.6413), (-0.7218, 0.8609, 0.3258)], [], [(0, 104, 6, 7), (102, 101, 3, 4), (99, 57, 1), (105, 0, 7, 8), (103, 102, 4, 5), (100, 99, 1, 2), (90, 105, 8), (104, 103, 5, 6), (101, 100, 2, 3), (8, 7, 15, 16), (5, 4, 12, 13), (2, 1, 9, 10), (90, 8, 16), (6, 5, 13, 14), (3, 2, 10, 11), (7, 6, 14, 15), (4, 3, 11, 12), (1, 57, 9), (14, 13, 21, 22), (11, 10, 18, 19), (15, 14, 22, 23), (12, 11, 19, 20), (9, 57, 17), (16, 15, 23, 24), (13, 12, 20, 21), (10, 9, 17, 18), (90, 16, 24), (20, 19, 27, 28), (17, 57, 25), (24, 23, 31, 32), (21, 20, 28, 29), (18, 17, 25, 26), (90, 24, 32), (22, 21, 29, 30), (19, 18, 26, 27), (23, 22, 30, 31), (26, 25, 33, 34), (90, 32, 40), (30, 29, 37, 38), (27, 26, 34, 35), (31, 30, 38, 39), (28, 27, 35, 36), (25, 57, 33), (32, 31, 39, 40), (29, 28, 36, 37), (39, 38, 46, 47), (36, 35, 43, 44), (33, 57, 41), (40, 39, 47, 48), (37, 36, 44, 45), (34, 33, 41, 42), (90, 40, 48), (38, 37, 45, 46), (35, 34, 42, 43), (45, 44, 52, 53), (42, 41, 49, 50), (90, 48, 56), (46, 45, 53, 54), (43, 42, 50, 51), (47, 46, 54, 55), (44, 43, 51, 52), (41, 57, 49), (48, 47, 55, 56), (51, 50, 59, 60), (55, 54, 63, 64), (52, 51, 60, 61), (49, 57, 58), (56, 55, 64, 65), (53, 52, 61, 62), (50, 49, 58, 59), (90, 56, 65), (54, 53, 62, 63), (58, 57, 66), (65, 64, 72, 73), (62, 61, 69, 70), (59, 58, 66, 67), (90, 65, 73), (63, 62, 70, 71), (60, 59, 67, 68), (64, 63, 71, 72), (61, 60, 68, 69), (90, 73, 81), (71, 70, 78, 79), (68, 67, 75, 76), (72, 71, 79, 80), (69, 68, 76, 77), (66, 57, 74), (73, 72, 80, 81), (70, 69, 77, 78), (67, 66, 74, 75), (80, 79, 87, 88), (77, 76, 84, 85), (74, 57, 82), (81, 80, 88, 89), (78, 77, 85, 86), (75, 74, 82, 83), (90, 81, 89), (79, 78, 86, 87), (76, 75, 83, 84), (86, 85, 94, 95), (83, 82, 91, 92), (90, 89, 98), (87, 86, 95, 96), (84, 83, 92, 93), (88, 87, 96, 97), (85, 84, 93, 94), (82, 57, 91), (89, 88, 97, 98), (93, 92, 100, 101), (97, 96, 104, 0), (94, 93, 101, 102), (91, 57, 99), (98, 97, 0, 105), (95, 94, 102, 103), (92, 91, 99, 100), (90, 98, 105), (96, 95, 103, 104), (106, 210, 112, 113), (208, 207, 109, 110), (205, 163, 107), (211, 106, 113, 114), (209, 208, 110, 111), (206, 205, 107, 108), (196, 211, 114), (210, 209, 111, 112), (207, 206, 108, 109), (114, 113, 121, 122), (111, 110, 118, 119), (108, 107, 115, 116), (196, 114, 122), (112, 111, 119, 120), (109, 108, 116, 117), (113, 112, 120, 121), (110, 109, 117, 118), (107, 163, 115), (120, 119, 127, 128), (117, 116, 124, 125), (121, 120, 128, 129), (118, 117, 125, 126), (115, 163, 123), (122, 121, 129, 130), (119, 118, 126, 127), (116, 115, 123, 124), (196, 122, 130), (126, 125, 133, 134), (123, 163, 131), (130, 129, 137, 138), (127, 126, 134, 135), (124, 123, 131, 132), (196, 130, 138), (128, 127, 135, 136), (125, 124, 132, 133), (129, 128, 136, 137), (132, 131, 139, 140), (196, 138, 146), (136, 135, 143, 144), (133, 132, 140, 141), (137, 136, 144, 145), (134, 133, 141, 142), (131, 163, 139), (138, 137, 145, 146), (135, 134, 142, 143), (145, 144, 152, 153), (142, 141, 149, 150), (139, 163, 147), (146, 145, 153, 154), (143, 142, 150, 151), (140, 139, 147, 148), (196, 146, 154), (144, 143, 151, 152), (141, 140, 148, 149), (151, 150, 158, 159), (148, 147, 155, 156), (196, 154, 162), (152, 151, 159, 160), (149, 148, 156, 157), (153, 152, 160, 161), (150, 149, 157, 158), (147, 163, 155), (154, 153, 161, 162), (157, 156, 165, 166), (161, 160, 169, 170), (158, 157, 166, 167), (155, 163, 164), (162, 161, 170, 171), (159, 158, 167, 168), (156, 155, 164, 165), (196, 162, 171), (160, 159, 168, 169), (164, 163, 172), (171, 170, 178, 179), (168, 167, 175, 176), (165, 164, 172, 173), (196, 171, 179), (169, 168, 176, 177), (166, 165, 173, 174), (170, 169, 177, 178), (167, 166, 174, 175), (196, 179, 187), (177, 176, 184, 185), (174, 173, 181, 182), (178, 177, 185, 186), (175, 174, 182, 183), (172, 163, 180), (179, 178, 186, 187), (176, 175, 183, 184), (173, 172, 180, 181), (186, 185, 193, 194), (183, 182, 190, 191), (180, 163, 188), (187, 186, 194, 195), (184, 183, 191, 192), (181, 180, 188, 189), (196, 187, 195), (185, 184, 192, 193), (182, 181, 189, 190), (192, 191, 200, 201), (189, 188, 197, 198), (196, 195, 204), (193, 192, 201, 202), (190, 189, 198, 199), (194, 193, 202, 203), (191, 190, 199, 200), (188, 163, 197), (195, 194, 203, 204), (199, 198, 206, 207), (203, 202, 210, 106), (200, 199, 207, 208), (197, 163, 205), (204, 203, 106, 211), (201, 200, 208, 209), (198, 197, 205, 206), (196, 204, 211), (202, 201, 209, 210)])
_uv = me_sphere.uv_layers.new(name='UVMap')
_uv.uv.foreach_set('vector', [0.6923, 0.2222, 0.6923, 0.3333, 0.6154, 0.3333, 0.6154, 0.2222, 0.6923, 0.5556, 0.6923, 0.6667, 0.6154, 0.6667, 0.6154, 0.5556, 0.6923, 0.8889, 0.6538, 1.0, 0.6154, 0.8889, 0.6923, 0.1111, 0.6923, 0.2222, 0.6154, 0.2222, 0.6154, 0.1111, 0.6923, 0.4444, 0.6923, 0.5556, 0.6154, 0.5556, 0.6154, 0.4444, 0.6923, 0.7778, 0.6923, 0.8889, 0.6154, 0.8889, 0.6154, 0.7778, 0.6538, 0.0, 0.6923, 0.1111, 0.6154, 0.1111, 0.6923, 0.3333, 0.6923, 0.4444, 0.6154, 0.4444, 0.6154, 0.3333, 0.6923, 0.6667, 0.6923, 0.7778, 0.6154, 0.7778, 0.6154, 0.6667, 0.6154, 0.1111, 0.6154, 0.2222, 0.5385, 0.2222, 0.5385, 0.1111, 0.6154, 0.4444, 0.6154, 0.5556, 0.5385, 0.5556, 0.5385, 0.4444, 0.6154, 0.7778, 0.6154, 0.8889, 0.5385, 0.8889, 0.5385, 0.7778, 0.5769, 0.0, 0.6154, 0.1111, 0.5385, 0.1111, 0.6154, 0.3333, 0.6154, 0.4444, 0.5385, 0.4444, 0.5385, 0.3333, 0.6154, 0.6667, 0.6154, 0.7778, 0.5385, 0.7778, 0.5385, 0.6667, 0.6154, 0.2222, 0.6154, 0.3333, 0.5385, 0.3333, 0.5385, 0.2222, 0.6154, 0.5556, 0.6154, 0.6667, 0.5385, 0.6667, 0.5385, 0.5556, 0.6154, 0.8889, 0.5769, 1.0, 0.5385, 0.8889, 0.5385, 0.3333, 0.5385, 0.4444, 0.4615, 0.4444, 0.4615, 0.3333, 0.5385, 0.6667, 0.5385, 0.7778, 0.4615, 0.7778, 0.4615, 0.6667, 0.5385, 0.2222, 0.5385, 0.3333, 0.4615, 0.3333, 0.4615, 0.2222, 0.5385, 0.5556, 0.5385, 0.6667, 0.4615, 0.6667, 0.4615, 0.5556, 0.5385, 0.8889, 0.5, 1.0, 0.4615, 0.8889, 0.5385, 0.1111, 0.5385, 0.2222, 0.4615, 0.2222, 0.4615, 0.1111, 0.5385, 0.4444, 0.5385, 0.5556, 0.4615, 0.5556, 0.4615, 0.4444, 0.5385, 0.7778, 0.5385, 0.8889, 0.4615, 0.8889, 0.4615, 0.7778, 0.5, 0.0, 0.5385, 0.1111, 0.4615, 0.1111, 0.4615, 0.5556, 0.4615, 0.6667, 0.3846, 0.6667, 0.3846, 0.5556, 0.4615, 0.8889, 0.4231, 1.0, 0.3846, 0.8889, 0.4615, 0.1111, 0.4615, 0.2222, 0.3846, 0.2222, 0.3846, 0.1111, 0.4615, 0.4444, 0.4615, 0.5556, 0.3846, 0.5556, 0.3846, 0.4444, 0.4615, 0.7778, 0.4615, 0.8889, 0.3846, 0.8889, 0.3846, 0.7778, 0.4231, 0.0, 0.4615, 0.1111, 0.3846, 0.1111, 0.4615, 0.3333, 0.4615, 0.4444, 0.3846, 0.4444, 0.3846, 0.3333, 0.4615, 0.6667, 0.4615, 0.7778, 0.3846, 0.7778, 0.3846, 0.6667, 0.4615, 0.2222, 0.4615, 0.3333, 0.3846, 0.3333, 0.3846, 0.2222, 0.3846, 0.7778, 0.3846, 0.8889, 0.3077, 0.8889, 0.3077, 0.7778, 0.3462, 0.0, 0.3846, 0.1111, 0.3077, 0.1111, 0.3846, 0.3333, 0.3846, 0.4444, 0.3077, 0.4444, 0.3077, 0.3333, 0.3846, 0.6667, 0.3846, 0.7778, 0.3077, 0.7778, 0.3077, 0.6667, 0.3846, 0.2222, 0.3846, 0.3333, 0.3077, 0.3333, 0.3077, 0.2222, 0.3846, 0.5556, 0.3846, 0.6667, 0.3077, 0.6667, 0.3077, 0.5556, 0.3846, 0.8889, 0.3462, 1.0, 0.3077, 0.8889, 0.3846, 0.1111, 0.3846, 0.2222, 0.3077, 0.2222, 0.3077, 0.1111, 0.3846, 0.4444, 0.3846, 0.5556, 0.3077, 0.5556, 0.3077, 0.4444, 0.3077, 0.2222, 0.3077, 0.3333, 0.2308, 0.3333, 0.2308, 0.2222, 0.3077, 0.5556, 0.3077, 0.6667, 0.2308, 0.6667, 0.2308, 0.5556, 0.3077, 0.8889, 0.2692, 1.0, 0.2308, 0.8889, 0.3077, 0.1111, 0.3077, 0.2222, 0.2308, 0.2222, 0.2308, 0.1111, 0.3077, 0.4444, 0.3077, 0.5556, 0.2308, 0.5556, 0.2308, 0.4444, 0.3077, 0.7778, 0.3077, 0.8889, 0.2308, 0.8889, 0.2308, 0.7778, 0.2692, 0.0, 0.3077, 0.1111, 0.2308, 0.1111, 0.3077, 0.3333, 0.3077, 0.4444, 0.2308, 0.4444, 0.2308, 0.3333, 0.3077, 0.6667, 0.3077, 0.7778, 0.2308, 0.7778, 0.2308, 0.6667, 0.2308, 0.4444, 0.2308, 0.5556, 0.1538, 0.5556, 0.1538, 0.4444, 0.2308, 0.7778, 0.2308, 0.8889, 0.1538, 0.8889, 0.1538, 0.7778, 0.1923, 0.0, 0.2308, 0.1111, 0.1538, 0.1111, 0.2308, 0.3333, 0.2308, 0.4444, 0.1538, 0.4444, 0.1538, 0.3333, 0.2308, 0.6667, 0.2308, 0.7778, 0.1538, 0.7778, 0.1538, 0.6667, 0.2308, 0.2222, 0.2308, 0.3333, 0.1538, 0.3333, 0.1538, 0.2222, 0.2308, 0.5556, 0.2308, 0.6667, 0.1538, 0.6667, 0.1538, 0.5556, 0.2308, 0.8889, 0.1923, 1.0, 0.1538, 0.8889, 0.2308, 0.1111, 0.2308, 0.2222, 0.1538, 0.2222, 0.1538, 0.1111, 0.1538, 0.6667, 0.1538, 0.7778, 0.07692, 0.7778, 0.07692, 0.6667, 0.1538, 0.2222, 0.1538, 0.3333, 0.07692, 0.3333, 0.07692, 0.2222, 0.1538, 0.5556, 0.1538, 0.6667, 0.07692, 0.6667, 0.07692, 0.5556, 0.1538, 0.8889, 0.1154, 1.0, 0.07692, 0.8889, 0.1538, 0.1111, 0.1538, 0.2222, 0.07692, 0.2222, 0.07692, 0.1111, 0.1538, 0.4444, 0.1538, 0.5556, 0.07692, 0.5556, 0.07692, 0.4444, 0.1538, 0.7778, 0.1538, 0.8889, 0.07692, 0.8889, 0.07692, 0.7778, 0.1154, 0.0, 0.1538, 0.1111, 0.07692, 0.1111, 0.1538, 0.3333, 0.1538, 0.4444, 0.07692, 0.4444, 0.07692, 0.3333, 0.07692, 0.8889, 0.03846, 1.0, 5.96e-08, 0.8889, 0.07692, 0.1111, 0.07692, 0.2222, 5.96e-08, 0.2222, 5.96e-08, 0.1111, 0.07692, 0.4444, 0.07692, 0.5556, 5.96e-08, 0.5556, 5.96e-08, 0.4444, 0.07692, 0.7778, 0.07692, 0.8889, 5.96e-08, 0.8889, 5.96e-08, 0.7778, 0.03846, 0.0, 0.07692, 0.1111, 5.96e-08, 0.1111, 0.07692, 0.3333, 0.07692, 0.4444, 5.96e-08, 0.4444, 5.96e-08, 0.3333, 0.07692, 0.6667, 0.07692, 0.7778, 5.96e-08, 0.7778, 0.0, 0.6667, 0.07692, 0.2222, 0.07692, 0.3333, 5.96e-08, 0.3333, 5.96e-08, 0.2222, 0.07692, 0.5556, 0.07692, 0.6667, 0.0, 0.6667, 5.96e-08, 0.5556, 0.9615, 0.0, 1.0, 0.1111, 0.9231, 0.1111, 1.0, 0.3333, 1.0, 0.4444, 0.9231, 0.4444, 0.9231, 0.3333, 1.0, 0.6667, 1.0, 0.7778, 0.9231, 0.7778, 0.9231, 0.6667, 1.0, 0.2222, 1.0, 0.3333, 0.9231, 0.3333, 0.9231, 0.2222, 1.0, 0.5556, 1.0, 0.6667, 0.9231, 0.6667, 0.9231, 0.5556, 1.0, 0.8889, 0.9615, 1.0, 0.9231, 0.8889, 1.0, 0.1111, 1.0, 0.2222, 0.9231, 0.2222, 0.9231, 0.1111, 1.0, 0.4444, 1.0, 0.5556, 0.9231, 0.5556, 0.9231, 0.4444, 1.0, 0.7778, 1.0, 0.8889, 0.9231, 0.8889, 0.9231, 0.7778, 0.9231, 0.2222, 0.9231, 0.3333, 0.8462, 0.3333, 0.8462, 0.2222, 0.9231, 0.5556, 0.9231, 0.6667, 0.8462, 0.6667, 0.8462, 0.5556, 0.9231, 0.8889, 0.8846, 1.0, 0.8462, 0.8889, 0.9231, 0.1111, 0.9231, 0.2222, 0.8462, 0.2222, 0.8462, 0.1111, 0.9231, 0.4444, 0.9231, 0.5556, 0.8462, 0.5556, 0.8462, 0.4444, 0.9231, 0.7778, 0.9231, 0.8889, 0.8462, 0.8889, 0.8462, 0.7778, 0.8846, 0.0, 0.9231, 0.1111, 0.8462, 0.1111, 0.9231, 0.3333, 0.9231, 0.4444, 0.8462, 0.4444, 0.8462, 0.3333, 0.9231, 0.6667, 0.9231, 0.7778, 0.8462, 0.7778, 0.8462, 0.6667, 0.8462, 0.4444, 0.8462, 0.5556, 0.7692, 0.5556, 0.7692, 0.4444, 0.8462, 0.7778, 0.8462, 0.8889, 0.7692, 0.8889, 0.7692, 0.7778, 0.8077, 0.0, 0.8462, 0.1111, 0.7692, 0.1111, 0.8462, 0.3333, 0.8462, 0.4444, 0.7692, 0.4444, 0.7692, 0.3333, 0.8462, 0.6667, 0.8462, 0.7778, 0.7692, 0.7778, 0.7692, 0.6667, 0.8462, 0.2222, 0.8462, 0.3333, 0.7692, 0.3333, 0.7692, 0.2222, 0.8462, 0.5556, 0.8462, 0.6667, 0.7692, 0.6667, 0.7692, 0.5556, 0.8462, 0.8889, 0.8077, 1.0, 0.7692, 0.8889, 0.8462, 0.1111, 0.8462, 0.2222, 0.7692, 0.2222, 0.7692, 0.1111, 0.7692, 0.6667, 0.7692, 0.7778, 0.6923, 0.7778, 0.6923, 0.6667, 0.7692, 0.2222, 0.7692, 0.3333, 0.6923, 0.3333, 0.6923, 0.2222, 0.7692, 0.5556, 0.7692, 0.6667, 0.6923, 0.6667, 0.6923, 0.5556, 0.7692, 0.8889, 0.7308, 1.0, 0.6923, 0.8889, 0.7692, 0.1111, 0.7692, 0.2222, 0.6923, 0.2222, 0.6923, 0.1111, 0.7692, 0.4444, 0.7692, 0.5556, 0.6923, 0.5556, 0.6923, 0.4444, 0.7692, 0.7778, 0.7692, 0.8889, 0.6923, 0.8889, 0.6923, 0.7778, 0.7308, 0.0, 0.7692, 0.1111, 0.6923, 0.1111, 0.7692, 0.3333, 0.7692, 0.4444, 0.6923, 0.4444, 0.6923, 0.3333, 0.6923, 0.2222, 0.6923, 0.3333, 0.6154, 0.3333, 0.6154, 0.2222, 0.6923, 0.5556, 0.6923, 0.6667, 0.6154, 0.6667, 0.6154, 0.5556, 0.6923, 0.8889, 0.6538, 1.0, 0.6154, 0.8889, 0.6923, 0.1111, 0.6923, 0.2222, 0.6154, 0.2222, 0.6154, 0.1111, 0.6923, 0.4444, 0.6923, 0.5556, 0.6154, 0.5556, 0.6154, 0.4444, 0.6923, 0.7778, 0.6923, 0.8889, 0.6154, 0.8889, 0.6154, 0.7778, 0.6538, 0.0, 0.6923, 0.1111, 0.6154, 0.1111, 0.6923, 0.3333, 0.6923, 0.4444, 0.6154, 0.4444, 0.6154, 0.3333, 0.6923, 0.6667, 0.6923, 0.7778, 0.6154, 0.7778, 0.6154, 0.6667, 0.6154, 0.1111, 0.6154, 0.2222, 0.5385, 0.2222, 0.5385, 0.1111, 0.6154, 0.4444, 0.6154, 0.5556, 0.5385, 0.5556, 0.5385, 0.4444, 0.6154, 0.7778, 0.6154, 0.8889, 0.5385, 0.8889, 0.5385, 0.7778, 0.5769, 0.0, 0.6154, 0.1111, 0.5385, 0.1111, 0.6154, 0.3333, 0.6154, 0.4444, 0.5385, 0.4444, 0.5385, 0.3333, 0.6154, 0.6667, 0.6154, 0.7778, 0.5385, 0.7778, 0.5385, 0.6667, 0.6154, 0.2222, 0.6154, 0.3333, 0.5385, 0.3333, 0.5385, 0.2222, 0.6154, 0.5556, 0.6154, 0.6667, 0.5385, 0.6667, 0.5385, 0.5556, 0.6154, 0.8889, 0.5769, 1.0, 0.5385, 0.8889, 0.5385, 0.3333, 0.5385, 0.4444, 0.4615, 0.4444, 0.4615, 0.3333, 0.5385, 0.6667, 0.5385, 0.7778, 0.4615, 0.7778, 0.4615, 0.6667, 0.5385, 0.2222, 0.5385, 0.3333, 0.4615, 0.3333, 0.4615, 0.2222, 0.5385, 0.5556, 0.5385, 0.6667, 0.4615, 0.6667, 0.4615, 0.5556, 0.5385, 0.8889, 0.5, 1.0, 0.4615, 0.8889, 0.5385, 0.1111, 0.5385, 0.2222, 0.4615, 0.2222, 0.4615, 0.1111, 0.5385, 0.4444, 0.5385, 0.5556, 0.4615, 0.5556, 0.4615, 0.4444, 0.5385, 0.7778, 0.5385, 0.8889, 0.4615, 0.8889, 0.4615, 0.7778, 0.5, 0.0, 0.5385, 0.1111, 0.4615, 0.1111, 0.4615, 0.5556, 0.4615, 0.6667, 0.3846, 0.6667, 0.3846, 0.5556, 0.4615, 0.8889, 0.4231, 1.0, 0.3846, 0.8889, 0.4615, 0.1111, 0.4615, 0.2222, 0.3846, 0.2222, 0.3846, 0.1111, 0.4615, 0.4444, 0.4615, 0.5556, 0.3846, 0.5556, 0.3846, 0.4444, 0.4615, 0.7778, 0.4615, 0.8889, 0.3846, 0.8889, 0.3846, 0.7778, 0.4231, 0.0, 0.4615, 0.1111, 0.3846, 0.1111, 0.4615, 0.3333, 0.4615, 0.4444, 0.3846, 0.4444, 0.3846, 0.3333, 0.4615, 0.6667, 0.4615, 0.7778, 0.3846, 0.7778, 0.3846, 0.6667, 0.4615, 0.2222, 0.4615, 0.3333, 0.3846, 0.3333, 0.3846, 0.2222, 0.3846, 0.7778, 0.3846, 0.8889, 0.3077, 0.8889, 0.3077, 0.7778, 0.3462, 0.0, 0.3846, 0.1111, 0.3077, 0.1111, 0.3846, 0.3333, 0.3846, 0.4444, 0.3077, 0.4444, 0.3077, 0.3333, 0.3846, 0.6667, 0.3846, 0.7778, 0.3077, 0.7778, 0.3077, 0.6667, 0.3846, 0.2222, 0.3846, 0.3333, 0.3077, 0.3333, 0.3077, 0.2222, 0.3846, 0.5556, 0.3846, 0.6667, 0.3077, 0.6667, 0.3077, 0.5556, 0.3846, 0.8889, 0.3462, 1.0, 0.3077, 0.8889, 0.3846, 0.1111, 0.3846, 0.2222, 0.3077, 0.2222, 0.3077, 0.1111, 0.3846, 0.4444, 0.3846, 0.5556, 0.3077, 0.5556, 0.3077, 0.4444, 0.3077, 0.2222, 0.3077, 0.3333, 0.2308, 0.3333, 0.2308, 0.2222, 0.3077, 0.5556, 0.3077, 0.6667, 0.2308, 0.6667, 0.2308, 0.5556, 0.3077, 0.8889, 0.2692, 1.0, 0.2308, 0.8889, 0.3077, 0.1111, 0.3077, 0.2222, 0.2308, 0.2222, 0.2308, 0.1111, 0.3077, 0.4444, 0.3077, 0.5556, 0.2308, 0.5556, 0.2308, 0.4444, 0.3077, 0.7778, 0.3077, 0.8889, 0.2308, 0.8889, 0.2308, 0.7778, 0.2692, 0.0, 0.3077, 0.1111, 0.2308, 0.1111, 0.3077, 0.3333, 0.3077, 0.4444, 0.2308, 0.4444, 0.2308, 0.3333, 0.3077, 0.6667, 0.3077, 0.7778, 0.2308, 0.7778, 0.2308, 0.6667, 0.2308, 0.4444, 0.2308, 0.5556, 0.1538, 0.5556, 0.1538, 0.4444, 0.2308, 0.7778, 0.2308, 0.8889, 0.1538, 0.8889, 0.1538, 0.7778, 0.1923, 0.0, 0.2308, 0.1111, 0.1538, 0.1111, 0.2308, 0.3333, 0.2308, 0.4444, 0.1538, 0.4444, 0.1538, 0.3333, 0.2308, 0.6667, 0.2308, 0.7778, 0.1538, 0.7778, 0.1538, 0.6667, 0.2308, 0.2222, 0.2308, 0.3333, 0.1538, 0.3333, 0.1538, 0.2222, 0.2308, 0.5556, 0.2308, 0.6667, 0.1538, 0.6667, 0.1538, 0.5556, 0.2308, 0.8889, 0.1923, 1.0, 0.1538, 0.8889, 0.2308, 0.1111, 0.2308, 0.2222, 0.1538, 0.2222, 0.1538, 0.1111, 0.1538, 0.6667, 0.1538, 0.7778, 0.07692, 0.7778, 0.07692, 0.6667, 0.1538, 0.2222, 0.1538, 0.3333, 0.07692, 0.3333, 0.07692, 0.2222, 0.1538, 0.5556, 0.1538, 0.6667, 0.07692, 0.6667, 0.07692, 0.5556, 0.1538, 0.8889, 0.1154, 1.0, 0.07692, 0.8889, 0.1538, 0.1111, 0.1538, 0.2222, 0.07692, 0.2222, 0.07692, 0.1111, 0.1538, 0.4444, 0.1538, 0.5556, 0.07692, 0.5556, 0.07692, 0.4444, 0.1538, 0.7778, 0.1538, 0.8889, 0.07692, 0.8889, 0.07692, 0.7778, 0.1154, 0.0, 0.1538, 0.1111, 0.07692, 0.1111, 0.1538, 0.3333, 0.1538, 0.4444, 0.07692, 0.4444, 0.07692, 0.3333, 0.07692, 0.8889, 0.03846, 1.0, 5.96e-08, 0.8889, 0.07692, 0.1111, 0.07692, 0.2222, 5.96e-08, 0.2222, 5.96e-08, 0.1111, 0.07692, 0.4444, 0.07692, 0.5556, 5.96e-08, 0.5556, 5.96e-08, 0.4444, 0.07692, 0.7778, 0.07692, 0.8889, 5.96e-08, 0.8889, 5.96e-08, 0.7778, 0.03846, 0.0, 0.07692, 0.1111, 5.96e-08, 0.1111, 0.07692, 0.3333, 0.07692, 0.4444, 5.96e-08, 0.4444, 5.96e-08, 0.3333, 0.07692, 0.6667, 0.07692, 0.7778, 5.96e-08, 0.7778, 0.0, 0.6667, 0.07692, 0.2222, 0.07692, 0.3333, 5.96e-08, 0.3333, 5.96e-08, 0.2222, 0.07692, 0.5556, 0.07692, 0.6667, 0.0, 0.6667, 5.96e-08, 0.5556, 0.9615, 0.0, 1.0, 0.1111, 0.9231, 0.1111, 1.0, 0.3333, 1.0, 0.4444, 0.9231, 0.4444, 0.9231, 0.3333, 1.0, 0.6667, 1.0, 0.7778, 0.9231, 0.7778, 0.9231, 0.6667, 1.0, 0.2222, 1.0, 0.3333, 0.9231, 0.3333, 0.9231, 0.2222, 1.0, 0.5556, 1.0, 0.6667, 0.9231, 0.6667, 0.9231, 0.5556, 1.0, 0.8889, 0.9615, 1.0, 0.9231, 0.8889, 1.0, 0.1111, 1.0, 0.2222, 0.9231, 0.2222, 0.9231, 0.1111, 1.0, 0.4444, 1.0, 0.5556, 0.9231, 0.5556, 0.9231, 0.4444, 1.0, 0.7778, 1.0, 0.8889, 0.9231, 0.8889, 0.9231, 0.7778, 0.9231, 0.2222, 0.9231, 0.3333, 0.8462, 0.3333, 0.8462, 0.2222, 0.9231, 0.5556, 0.9231, 0.6667, 0.8462, 0.6667, 0.8462, 0.5556, 0.9231, 0.8889, 0.8846, 1.0, 0.8462, 0.8889, 0.9231, 0.1111, 0.9231, 0.2222, 0.8462, 0.2222, 0.8462, 0.1111, 0.9231, 0.4444, 0.9231, 0.5556, 0.8462, 0.5556, 0.8462, 0.4444, 0.9231, 0.7778, 0.9231, 0.8889, 0.8462, 0.8889, 0.8462, 0.7778, 0.8846, 0.0, 0.9231, 0.1111, 0.8462, 0.1111, 0.9231, 0.3333, 0.9231, 0.4444, 0.8462, 0.4444, 0.8462, 0.3333, 0.9231, 0.6667, 0.9231, 0.7778, 0.8462, 0.7778, 0.8462, 0.6667, 0.8462, 0.4444, 0.8462, 0.5556, 0.7692, 0.5556, 0.7692, 0.4444, 0.8462, 0.7778, 0.8462, 0.8889, 0.7692, 0.8889, 0.7692, 0.7778, 0.8077, 0.0, 0.8462, 0.1111, 0.7692, 0.1111, 0.8462, 0.3333, 0.8462, 0.4444, 0.7692, 0.4444, 0.7692, 0.3333, 0.8462, 0.6667, 0.8462, 0.7778, 0.7692, 0.7778, 0.7692, 0.6667, 0.8462, 0.2222, 0.8462, 0.3333, 0.7692, 0.3333, 0.7692, 0.2222, 0.8462, 0.5556, 0.8462, 0.6667, 0.7692, 0.6667, 0.7692, 0.5556, 0.8462, 0.8889, 0.8077, 1.0, 0.7692, 0.8889, 0.8462, 0.1111, 0.8462, 0.2222, 0.7692, 0.2222, 0.7692, 0.1111, 0.7692, 0.6667, 0.7692, 0.7778, 0.6923, 0.7778, 0.6923, 0.6667, 0.7692, 0.2222, 0.7692, 0.3333, 0.6923, 0.3333, 0.6923, 0.2222, 0.7692, 0.5556, 0.7692, 0.6667, 0.6923, 0.6667, 0.6923, 0.5556, 0.7692, 0.8889, 0.7308, 1.0, 0.6923, 0.8889, 0.7692, 0.1111, 0.7692, 0.2222, 0.6923, 0.2222, 0.6923, 0.1111, 0.7692, 0.4444, 0.7692, 0.5556, 0.6923, 0.5556, 0.6923, 0.4444, 0.7692, 0.7778, 0.7692, 0.8889, 0.6923, 0.8889, 0.6923, 0.7778, 0.7308, 0.0, 0.7692, 0.1111, 0.6923, 0.1111, 0.7692, 0.3333, 0.7692, 0.4444, 0.6923, 0.4444, 0.6923, 0.3333])
me_sphere.materials.append(mat_material)
me_sphere.use_remesh_fix_poles = True
me_sphere.use_remesh_preserve_attributes = False
me_sphere.update()

# ---- objects
ob_cube = bpy.data.objects.new('Cube', me_cube_002)
ob_sphere = bpy.data.objects.new('Sphere', me_sphere)

# ---- transforms, parenting, visibility, modifiers, constraints
ob_cube.location = (0.0, 0.0, 0.9927)
ob_cube.scale = (0.1112, 1.0, 1.0)
ob_sphere.location = (-0.6763, -0.01386, 2.587)
ob_sphere.scale = (0.4096, 0.5262, 0.6881)

# ---- collection membership
col_collection.objects.link(ob_cube)
col_collection.objects.link(ob_sphere)

# ---- scene / render settings (as saved in the file)
scene.frame_start = 1; scene.frame_end = 250; scene.frame_set(1)
scene.render.engine = 'BLENDER_EEVEE_NEXT'
scene.cycles.use_denoising = False
scene.cycles.samples = 128
scene.cycles.sampling_pattern = 'TABULATED_SOBOL'
scene.cycles.use_adaptive_sampling = False
scene.cycles.use_light_tree = False
scene.view_settings.view_transform = 'Filmic'
bpy.context.view_layer.update()

# ---- added for rendering (the .blend has no active camera and no usable light): camera, sun
cam_auto = bpy.data.cameras.new('AutoCamera')
cam_auto.lens = 50.0
cam_auto.sensor_width = 36.0
cam_auto.clip_end = 1000.0
ob_auto_camera = bpy.data.objects.new('AutoCamera', cam_auto)
scene.collection.objects.link(ob_auto_camera)
ob_auto_camera.location = (4.7898, -6.4606, 6.01856)
ob_auto_camera.rotation_euler = (1.09748, -7.21219e-08, 0.694738)
scene.camera = ob_auto_camera
light_auto_sun = bpy.data.lights.new('AutoSun', 'SUN')
light_auto_sun.energy = 3.0
light_auto_sun.angle = 0.0523599
ob_auto_sun = bpy.data.objects.new('AutoSun', light_auto_sun)
scene.collection.objects.link(ob_auto_sun)
ob_auto_sun.rotation_euler = (0.872665, 0.174533, 0.523599)
bpy.context.view_layer.update()

